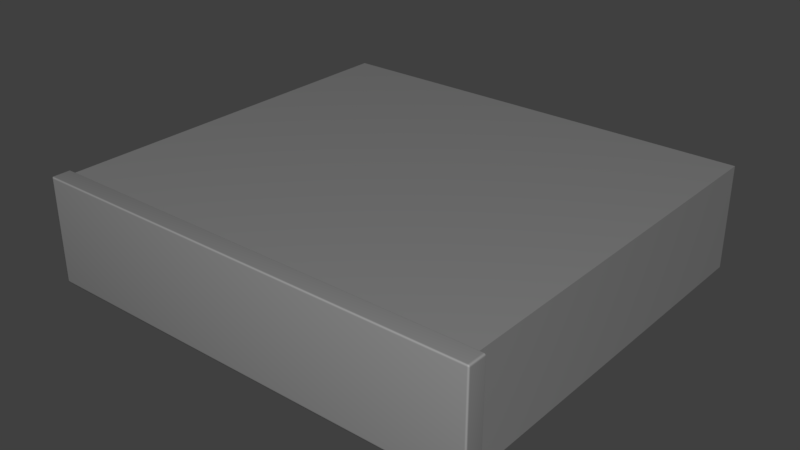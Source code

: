 # Source: Wolf_CW24.blend  (saved by Blender 2.78.0; exported with 4.5.12 LTS)
import bpy
from mathutils import Matrix  # noqa: F401  (used for matrix-valued properties, if any)

bpy.ops.wm.read_factory_settings(use_empty=True)
scene = bpy.context.scene
scene.name = 'Scene'

# ---- collections
col_collection_1 = bpy.data.collections.new('Collection 1'); scene.collection.children.link(col_collection_1)

# ---- materials (node trees are filled in below, after node groups)
mat_matte_chrome = bpy.data.materials.new('Matte Chrome')
mat_matte_chrome.alpha_threshold = 0.0
mat_matte_chrome.diffuse_color = (0.4575, 0.4575, 0.4575, 1.0)
mat_matte_chrome.roughness = 0.5
mat_matte_chrome.specular_intensity = 0.8
mat_matte_chrome.line_color = (0.0, 0.0, 0.0, 1.0)

# ---- material node trees
mat_matte_chrome.use_nodes = True; mat_matte_chrome.node_tree.nodes.clear()
_N = mat_matte_chrome.node_tree.nodes; _L = mat_matte_chrome.node_tree.links
n0 = _N.new('NodeFrame'); n0.name = 'Blender Internal'; n0.location = (-19, 987)
n0.label = 'Blender Internal'
n0.width = 433
n1 = _N.new('NodeFrame'); n1.name = 'Cycles'; n1.location = (-24, 485)
n1.label = 'Cycles'
n1.width = 762
n2 = _N.new('NodeUndefined'); n2.name = 'Output'; n2.location = (263, -88)
n3 = _N.new('NodeUndefined'); n3.name = 'Material'; n3.location = (30, -30)
n3.inputs[0].default_value = (0.4575, 0.4575, 0.4575, 1.0)
n3.inputs[1].default_value = (1.0, 1.0, 1.0, 1.0)
n3.inputs[2].default_value = 0.8
n3.inputs[3].default_value = (0.0, 0.0, 0.0)
n4 = _N.new('ShaderNodeOutputMaterial'); n4.name = 'Material Output'; n4.location = (612, -164)
n4.width = 120
n5 = _N.new('ShaderNodeMixShader'); n5.name = 'Mix Shader'; n5.location = (313, -196)
n5.width = 150
n6 = _N.new('ShaderNodeBsdfAnisotropic'); n6.name = 'Glossy BSDF'; n6.location = (30, -298)
n6.distribution = 'GGX'
n6.inputs[1].default_value = 0.1
n7 = _N.new('ShaderNodeBsdfDiffuse'); n7.name = 'Diffuse BSDF'; n7.location = (31, -162)
n7.inputs[0].default_value = (0.3931, 0.3931, 0.3931, 1.0)
n8 = _N.new('ShaderNodeLayerWeight'); n8.name = 'Layer Weight'; n8.location = (33, -30)
n8.width = 150
n2.parent = n0
n3.parent = n0
n4.parent = n1
n5.parent = n1
n6.parent = n1
n7.parent = n1
n8.parent = n1
_L.new(n7.outputs[0], n5.inputs[1])
_L.new(n5.outputs[0], n4.inputs[0])
_L.new(n6.outputs[0], n5.inputs[2])
_L.new(n8.outputs[1], n5.inputs[0])
_L.new(n3.outputs[0], n2.inputs[0])
_L.new(n3.outputs[1], n2.inputs[1])
n4.is_active_output = True

# ---- world
world_world = bpy.data.worlds.new('World'); scene.world = world_world
world_world.color = (0.05088, 0.05088, 0.05088)
world_world.use_sun_shadow = False
world_world.sun_shadow_jitter_overblur = 0.0
world_world.cycles.sampling_method = 'MANUAL'

# ---- meshes
me_new_assembly = bpy.data.meshes.new('New Assembly')
me_new_assembly.from_pydata([(0.0, 0.0, 0.0)], [], [])
me_new_assembly.use_remesh_preserve_volume = False
me_new_assembly.use_remesh_preserve_attributes = False
me_new_assembly.use_mirror_vertex_groups = False
me_new_assembly.update()
me_cage = bpy.data.meshes.new('CAGE')
me_cage.from_pydata([(0.0, 0.0, 0.0), (0.0, -0.5334, 0.0), (0.5969, -0.5334, 0.0), (0.5969, 0.0, 0.0), (0.0, 0.0, 0.1397), (0.0, -0.5334, 0.1397), (0.5969, -0.5334, 0.1397), (0.5969, 0.0, 0.1397)], [], [(0, 1, 2, 3), (4, 7, 6, 5), (0, 4, 5, 1), (1, 5, 6, 2), (2, 6, 7, 3), (4, 0, 3, 7)])
me_cage.use_remesh_preserve_volume = False
me_cage.use_remesh_preserve_attributes = False
me_cage.use_mirror_vertex_groups = False
me_cage.update()
me_box1579534 = bpy.data.meshes.new('Box1579534')
me_box1579534.from_pydata([(0.599, 37.64, 0.1674), (0.599, 37.64, 13.74), (57.14, 37.64, 13.74), (57.14, 37.64, 0.1674), (0.599, -0.1521, 0.1674), (57.14, -0.1521, 0.1674), (57.14, -0.1521, 13.74), (0.599, -0.1521, 13.74), (0.0453, 0.0447, 0.2373), (0.0453, 0.0447, 13.67), (57.69, 0.0447, 13.67), (57.69, 0.0447, 0.2373), (0.0453, -1.759, 0.2373), (57.69, -1.759, 0.2373), (57.69, -1.759, 13.67), (0.0453, -1.759, 13.67), (0.0453, -0.0524, -0.0296), (57.69, -0.0524, -0.0296), (57.69, -1.662, -0.0296), (0.0453, -1.662, -0.0296), (57.96, -0.0524, 0.2373), (57.96, -0.0524, 13.67), (57.96, -1.662, 13.67), (57.96, -1.662, 0.2373), (57.69, -0.0524, 13.94), (0.0453, -0.0524, 13.94), (0.0453, -1.662, 13.94), (57.69, -1.662, 13.94), (-0.2216, -0.0524, 13.67), (-0.2216, -0.0524, 0.2373), (-0.2216, -1.662, 0.2373), (-0.2216, -1.662, 13.67), (0.0204, -0.0236, -0.0222), (0.0453, -0.0227, -0.0222), (57.72, 0.042, 0.158), (57.69, 0.042, 0.1557), (-0.2141, -0.0236, 13.7), (-0.2141, -0.0227, 13.67), (57.77, 0.042, 13.7), (57.77, 0.042, 13.67), (-0.0339, -1.671, -0.0222), (-0.0362, -1.662, -0.0222), (57.95, -1.671, 0.158), (57.95, -1.662, 0.1557), (-0.2141, -1.671, 13.75), (-0.2141, -1.662, 13.76), (57.77, -1.671, 13.93), (57.77, -1.662, 13.93), (-0.0362, 0.042, 13.67), (-0.0362, 0.042, 0.2373), (57.69, 0.042, 13.76), (0.0453, 0.042, 13.76), (57.77, 0.042, 0.2373), (0.0453, 0.042, 0.1557), (57.69, -1.757, 0.1557), (0.0453, -1.757, 0.1557), (57.77, -1.757, 13.67), (57.77, -1.757, 0.2373), (0.0453, -1.757, 13.76), (57.69, -1.757, 13.76), (-0.0362, -1.757, 0.2373), (-0.0362, -1.757, 13.67), (57.77, -1.662, -0.0222), (57.77, -0.0524, -0.0222), (-0.0362, -0.0524, -0.0222), (57.95, -1.662, 13.76), (57.95, -0.0524, 13.76), (-0.0362, -1.662, 13.93), (-0.0362, -0.0524, 13.93), (-0.0339, -0.0433, -0.0222), (-0.0988, -0.0359, 0.0), (-0.1029, -0.0524, 0.0), (-0.1493, -0.0302, 0.0371), (-0.1548, -0.0524, 0.0371), (-0.1853, -0.026, 0.089), (-0.1919, -0.0524, 0.089), (-0.2069, -0.0236, 0.1557), (-0.2141, -0.0524, 0.1557), (-0.2141, -0.0227, 0.2373), (-0.0271, -0.0359, -0.0222), (-0.0865, -0.0224, 0.0), (-0.1326, -0.012, 0.0371), (-0.1655, -0.004501, 0.089), (-0.1853, 0.0, 0.1557), (-0.1919, 0.001499, 0.2373), (-0.0158, -0.0302, -0.0222), (-0.0659, -0.012, 0.0), (-0.1048, 0.002201, 0.0371), (-0.1326, 0.0123, 0.089), (-0.1493, 0.0184, 0.1557), (-0.1548, 0.0204, 0.2373), (0.0, -0.026, -0.0222), (-0.037, -0.004501, 0.0), (-0.0659, 0.0123, 0.0371), (-0.0865, 0.0243, 0.089), (-0.0988, 0.0315, 0.1557), (-0.1029, 0.0339, 0.2373), (0.0, 0.0, 0.0), (-0.0158, 0.0184, 0.0371), (-0.0271, 0.0315, 0.089), (-0.0339, 0.0394, 0.1557), (0.0453, 0.001499, 0.0), (0.0453, 0.0204, 0.0371), (0.0453, 0.0339, 0.089), (57.77, 0.042, 0.2124), (57.84, 0.0339, 0.192), (57.84, 0.0339, 0.2373), (57.89, 0.0204, 0.1761), (57.89, 0.0204, 0.2373), (57.92, 0.001499, 0.1648), (57.93, 0.001499, 0.2373), (57.94, -0.0227, 0.158), (57.95, -0.0227, 0.2373), (57.95, -0.0524, 0.1557), (57.76, 0.042, 0.192), (57.82, 0.0339, 0.1549), (57.87, 0.0204, 0.1261), (57.9, 0.001499, 0.1055), (57.92, -0.0227, 0.0931), (57.93, -0.0524, 0.089), (57.75, 0.042, 0.1761), (57.8, 0.0339, 0.1261), (57.84, 0.0204, 0.0871), (57.87, 0.001499, 0.0593), (57.89, -0.0227, 0.0427), (57.89, -0.0524, 0.0371), (57.74, 0.042, 0.1648), (57.77, 0.0339, 0.1055), (57.8, 0.0204, 0.0593), (57.82, 0.001499, 0.0264), (57.84, -0.0227, 0.0066), (57.84, -0.0524, 0.0), (57.74, 0.0339, 0.0931), (57.75, 0.0204, 0.0427), (57.76, 0.001499, 0.0066), (57.77, -0.0227, -0.015), (57.69, 0.0339, 0.089), (57.69, 0.0204, 0.0371), (57.69, 0.001499, 0.0), (57.69, -0.0227, -0.0222), (-0.2141, -0.0524, 13.76), (-0.2141, -0.0433, 13.75), (-0.1919, -0.0359, 13.82), (-0.1919, -0.0524, 13.82), (-0.1548, -0.0302, 13.87), (-0.1548, -0.0524, 13.87), (-0.1029, -0.026, 13.9), (-0.1029, -0.0524, 13.91), (-0.0362, -0.0236, 13.93), (0.0453, -0.0227, 13.93), (-0.2141, -0.0359, 13.75), (-0.1919, -0.0224, 13.81), (-0.1548, -0.012, 13.85), (-0.1029, -0.004501, 13.88), (-0.0362, 0.0, 13.9), (0.0453, 0.001499, 13.91), (-0.2141, -0.0302, 13.73), (-0.1919, -0.012, 13.78), (-0.1548, 0.002197, 13.82), (-0.1029, 0.0123, 13.85), (-0.0362, 0.0184, 13.87), (0.0453, 0.0204, 13.87), (-0.2141, -0.026, 13.72), (-0.1919, -0.004501, 13.76), (-0.1548, 0.0123, 13.78), (-0.1029, 0.0243, 13.81), (-0.0362, 0.0315, 13.82), (0.0453, 0.0339, 13.82), (-0.1919, 0.0, 13.72), (-0.1548, 0.0184, 13.73), (-0.1029, 0.0315, 13.75), (-0.0362, 0.0394, 13.75), (-0.1919, 0.001499, 13.67), (-0.1548, 0.0204, 13.67), (-0.1029, 0.0339, 13.67), (57.72, 0.042, 13.75), (57.74, 0.0339, 13.82), (57.69, 0.0339, 13.82), (57.75, 0.0204, 13.87), (57.69, 0.0204, 13.87), (57.76, 0.001499, 13.9), (57.69, 0.001499, 13.91), (57.77, -0.0227, 13.93), (57.69, -0.0227, 13.93), (57.77, -0.0524, 13.93), (57.74, 0.042, 13.75), (57.77, 0.0339, 13.81), (57.8, 0.0204, 13.85), (57.82, 0.001499, 13.88), (57.84, -0.0227, 13.9), (57.84, -0.0524, 13.91), (57.75, 0.042, 13.73), (57.8, 0.0339, 13.78), (57.84, 0.0204, 13.82), (57.87, 0.001499, 13.85), (57.89, -0.0227, 13.87), (57.89, -0.0524, 13.87), (57.76, 0.042, 13.72), (57.82, 0.0339, 13.76), (57.87, 0.0204, 13.78), (57.9, 0.001499, 13.81), (57.92, -0.0227, 13.82), (57.93, -0.0524, 13.82), (57.84, 0.0339, 13.72), (57.89, 0.0204, 13.73), (57.92, 0.001499, 13.75), (57.94, -0.0227, 13.75), (57.84, 0.0339, 13.67), (57.89, 0.0204, 13.67), (57.93, 0.001499, 13.67), (57.95, -0.0227, 13.67), (0.0453, -1.692, -0.0222), (0.0204, -1.691, -0.0222), (0.0, -1.715, -2.682e-07), (0.0453, -1.716, -2.682e-07), (-0.0158, -1.733, 0.0371), (0.0453, -1.735, 0.0371), (-0.0271, -1.746, 0.089), (0.0453, -1.748, 0.089), (-0.0339, -1.754, 0.1557), (0.0, -1.688, -0.0222), (-0.037, -1.71, -2.682e-07), (-0.0659, -1.727, 0.0371), (-0.0865, -1.739, 0.089), (-0.0988, -1.746, 0.1557), (-0.1029, -1.748, 0.2373), (-0.0158, -1.684, -0.0222), (-0.0659, -1.702, -2.682e-07), (-0.1048, -1.717, 0.0371), (-0.1326, -1.727, 0.089), (-0.1493, -1.733, 0.1557), (-0.1548, -1.735, 0.2373), (-0.0271, -1.678, -0.0222), (-0.0865, -1.692, -2.682e-07), (-0.1326, -1.702, 0.0371), (-0.1655, -1.71, 0.089), (-0.1853, -1.715, 0.1557), (-0.1919, -1.716, 0.2373), (-0.0988, -1.678, -2.682e-07), (-0.1493, -1.684, 0.0371), (-0.1853, -1.688, 0.089), (-0.2069, -1.691, 0.1557), (-0.2141, -1.692, 0.2373), (-0.1029, -1.662, -2.682e-07), (-0.1548, -1.662, 0.0371), (-0.1919, -1.662, 0.089), (-0.2141, -1.662, 0.1557), (57.95, -1.692, 0.2373), (57.95, -1.691, 0.2124), (57.93, -1.715, 0.192), (57.93, -1.716, 0.2373), (57.89, -1.733, 0.1761), (57.89, -1.735, 0.2373), (57.84, -1.746, 0.1648), (57.84, -1.748, 0.2373), (57.77, -1.754, 0.158), (57.95, -1.688, 0.192), (57.93, -1.71, 0.1549), (57.89, -1.727, 0.1261), (57.84, -1.739, 0.1055), (57.77, -1.746, 0.0931), (57.69, -1.748, 0.089), (57.95, -1.684, 0.1761), (57.93, -1.702, 0.1261), (57.89, -1.717, 0.0871), (57.84, -1.727, 0.0593), (57.77, -1.733, 0.0427), (57.69, -1.735, 0.0371), (57.95, -1.678, 0.1648), (57.93, -1.692, 0.1055), (57.89, -1.702, 0.0593), (57.84, -1.71, 0.0264), (57.77, -1.715, 0.0066), (57.69, -1.716, -2.682e-07), (57.93, -1.678, 0.0931), (57.89, -1.684, 0.0427), (57.84, -1.688, 0.0066), (57.77, -1.691, -0.015), (57.69, -1.692, -0.0222), (57.93, -1.662, 0.089), (57.89, -1.662, 0.0371), (57.84, -1.662, -2.682e-07), (-0.2141, -1.692, 13.67), (-0.2141, -1.691, 13.7), (-0.1919, -1.715, 13.72), (-0.1919, -1.716, 13.67), (-0.1548, -1.733, 13.73), (-0.1548, -1.735, 13.67), (-0.1029, -1.746, 13.75), (-0.1029, -1.748, 13.67), (-0.0362, -1.754, 13.75), (-0.2141, -1.688, 13.72), (-0.1919, -1.71, 13.76), (-0.1548, -1.727, 13.78), (-0.1029, -1.739, 13.81), (-0.0362, -1.746, 13.82), (0.0453, -1.748, 13.82), (-0.2141, -1.684, 13.73), (-0.1919, -1.702, 13.78), (-0.1548, -1.717, 13.82), (-0.1029, -1.727, 13.85), (-0.0362, -1.733, 13.87), (0.0453, -1.735, 13.87), (-0.2141, -1.679, 13.75), (-0.1919, -1.692, 13.81), (-0.1548, -1.702, 13.85), (-0.1029, -1.71, 13.88), (-0.0362, -1.715, 13.9), (0.0453, -1.716, 13.91), (-0.1919, -1.679, 13.82), (-0.1548, -1.684, 13.87), (-0.1029, -1.688, 13.9), (-0.0362, -1.691, 13.93), (0.0453, -1.692, 13.93), (-0.1919, -1.662, 13.82), (-0.1548, -1.662, 13.87), (-0.1029, -1.662, 13.91), (57.69, -1.692, 13.93), (57.72, -1.691, 13.93), (57.74, -1.715, 13.91), (57.69, -1.716, 13.91), (57.75, -1.733, 13.87), (57.69, -1.735, 13.87), (57.76, -1.746, 13.82), (57.69, -1.748, 13.82), (57.77, -1.754, 13.76), (57.74, -1.688, 13.93), (57.77, -1.71, 13.91), (57.8, -1.727, 13.87), (57.82, -1.739, 13.82), (57.84, -1.746, 13.76), (57.84, -1.748, 13.67), (57.75, -1.684, 13.93), (57.8, -1.702, 13.91), (57.84, -1.717, 13.87), (57.87, -1.727, 13.82), (57.89, -1.733, 13.76), (57.89, -1.735, 13.67), (57.76, -1.679, 13.93), (57.82, -1.692, 13.91), (57.87, -1.702, 13.87), (57.9, -1.71, 13.82), (57.92, -1.715, 13.76), (57.93, -1.716, 13.67), (57.84, -1.679, 13.91), (57.89, -1.684, 13.87), (57.92, -1.688, 13.82), (57.94, -1.691, 13.76), (57.95, -1.692, 13.67), (57.84, -1.662, 13.91), (57.89, -1.662, 13.87), (57.93, -1.662, 13.82)], [], [(0, 1, 2, 3), (4, 5, 6, 7), (0, 3, 5, 4), (3, 2, 6, 5), (2, 1, 7, 6), (1, 0, 4, 7), (8, 9, 10, 11), (12, 13, 14, 15), (16, 17, 18, 19), (20, 21, 22, 23), (24, 25, 26, 27), (28, 29, 30, 31), (16, 32, 33), (11, 34, 35), (28, 36, 37), (10, 38, 39), (19, 40, 41), (23, 42, 43), (31, 44, 45), (27, 46, 47), (48, 9, 8, 49), (50, 10, 9, 51), (52, 11, 10, 39), (53, 8, 11, 35), (54, 13, 12, 55), (56, 14, 13, 57), (58, 15, 14, 59), (60, 12, 15, 61), (62, 18, 17, 63), (64, 16, 19, 41), (65, 22, 21, 66), (67, 26, 25, 68), (16, 64, 69), (70, 69, 64, 71), (72, 70, 71, 73), (74, 72, 73, 75), (76, 74, 75, 77), (78, 76, 77, 29), (16, 69, 79), (80, 79, 69, 70), (81, 80, 70, 72), (82, 81, 72, 74), (83, 82, 74, 76), (84, 83, 76, 78), (16, 79, 85), (86, 85, 79, 80), (87, 86, 80, 81), (88, 87, 81, 82), (89, 88, 82, 83), (90, 89, 83, 84), (16, 85, 91), (92, 91, 85, 86), (93, 92, 86, 87), (94, 93, 87, 88), (95, 94, 88, 89), (96, 95, 89, 90), (16, 91, 32), (97, 32, 91, 92), (98, 97, 92, 93), (99, 98, 93, 94), (100, 99, 94, 95), (49, 100, 95, 96), (101, 33, 32, 97), (102, 101, 97, 98), (103, 102, 98, 99), (53, 103, 99, 100), (8, 53, 100, 49), (11, 52, 104), (105, 104, 52, 106), (107, 105, 106, 108), (109, 107, 108, 110), (111, 109, 110, 112), (113, 111, 112, 20), (11, 104, 114), (115, 114, 104, 105), (116, 115, 105, 107), (117, 116, 107, 109), (118, 117, 109, 111), (119, 118, 111, 113), (11, 114, 120), (121, 120, 114, 115), (122, 121, 115, 116), (123, 122, 116, 117), (124, 123, 117, 118), (125, 124, 118, 119), (11, 120, 126), (127, 126, 120, 121), (128, 127, 121, 122), (129, 128, 122, 123), (130, 129, 123, 124), (131, 130, 124, 125), (11, 126, 34), (132, 34, 126, 127), (133, 132, 127, 128), (134, 133, 128, 129), (135, 134, 129, 130), (63, 135, 130, 131), (136, 35, 34, 132), (137, 136, 132, 133), (138, 137, 133, 134), (139, 138, 134, 135), (17, 139, 135, 63), (28, 140, 141), (142, 141, 140, 143), (144, 142, 143, 145), (146, 144, 145, 147), (148, 146, 147, 68), (149, 148, 68, 25), (28, 141, 150), (151, 150, 141, 142), (152, 151, 142, 144), (153, 152, 144, 146), (154, 153, 146, 148), (155, 154, 148, 149), (28, 150, 156), (157, 156, 150, 151), (158, 157, 151, 152), (159, 158, 152, 153), (160, 159, 153, 154), (161, 160, 154, 155), (28, 156, 162), (163, 162, 156, 157), (164, 163, 157, 158), (165, 164, 158, 159), (166, 165, 159, 160), (167, 166, 160, 161), (28, 162, 36), (168, 36, 162, 163), (169, 168, 163, 164), (170, 169, 164, 165), (171, 170, 165, 166), (51, 171, 166, 167), (172, 37, 36, 168), (173, 172, 168, 169), (174, 173, 169, 170), (48, 174, 170, 171), (9, 48, 171, 51), (10, 50, 175), (176, 175, 50, 177), (178, 176, 177, 179), (180, 178, 179, 181), (182, 180, 181, 183), (184, 182, 183, 24), (10, 175, 185), (186, 185, 175, 176), (187, 186, 176, 178), (188, 187, 178, 180), (189, 188, 180, 182), (190, 189, 182, 184), (10, 185, 191), (192, 191, 185, 186), (193, 192, 186, 187), (194, 193, 187, 188), (195, 194, 188, 189), (196, 195, 189, 190), (10, 191, 197), (198, 197, 191, 192), (199, 198, 192, 193), (200, 199, 193, 194), (201, 200, 194, 195), (202, 201, 195, 196), (10, 197, 38), (203, 38, 197, 198), (204, 203, 198, 199), (205, 204, 199, 200), (206, 205, 200, 201), (66, 206, 201, 202), (207, 39, 38, 203), (208, 207, 203, 204), (209, 208, 204, 205), (210, 209, 205, 206), (21, 210, 206, 66), (19, 211, 212), (213, 212, 211, 214), (215, 213, 214, 216), (217, 215, 216, 218), (219, 217, 218, 55), (60, 219, 55, 12), (19, 212, 220), (221, 220, 212, 213), (222, 221, 213, 215), (223, 222, 215, 217), (224, 223, 217, 219), (225, 224, 219, 60), (19, 220, 226), (227, 226, 220, 221), (228, 227, 221, 222), (229, 228, 222, 223), (230, 229, 223, 224), (231, 230, 224, 225), (19, 226, 232), (233, 232, 226, 227), (234, 233, 227, 228), (235, 234, 228, 229), (236, 235, 229, 230), (237, 236, 230, 231), (19, 232, 40), (238, 40, 232, 233), (239, 238, 233, 234), (240, 239, 234, 235), (241, 240, 235, 236), (242, 241, 236, 237), (243, 41, 40, 238), (244, 243, 238, 239), (245, 244, 239, 240), (246, 245, 240, 241), (30, 246, 241, 242), (23, 247, 248), (249, 248, 247, 250), (251, 249, 250, 252), (253, 251, 252, 254), (255, 253, 254, 57), (54, 255, 57, 13), (23, 248, 256), (257, 256, 248, 249), (258, 257, 249, 251), (259, 258, 251, 253), (260, 259, 253, 255), (261, 260, 255, 54), (23, 256, 262), (263, 262, 256, 257), (264, 263, 257, 258), (265, 264, 258, 259), (266, 265, 259, 260), (267, 266, 260, 261), (23, 262, 268), (269, 268, 262, 263), (270, 269, 263, 264), (271, 270, 264, 265), (272, 271, 265, 266), (273, 272, 266, 267), (23, 268, 42), (274, 42, 268, 269), (275, 274, 269, 270), (276, 275, 270, 271), (277, 276, 271, 272), (278, 277, 272, 273), (279, 43, 42, 274), (280, 279, 274, 275), (281, 280, 275, 276), (62, 281, 276, 277), (18, 62, 277, 278), (31, 282, 283), (284, 283, 282, 285), (286, 284, 285, 287), (288, 286, 287, 289), (290, 288, 289, 61), (58, 290, 61, 15), (31, 283, 291), (292, 291, 283, 284), (293, 292, 284, 286), (294, 293, 286, 288), (295, 294, 288, 290), (296, 295, 290, 58), (31, 291, 297), (298, 297, 291, 292), (299, 298, 292, 293), (300, 299, 293, 294), (301, 300, 294, 295), (302, 301, 295, 296), (31, 297, 303), (304, 303, 297, 298), (305, 304, 298, 299), (306, 305, 299, 300), (307, 306, 300, 301), (308, 307, 301, 302), (31, 303, 44), (309, 44, 303, 304), (310, 309, 304, 305), (311, 310, 305, 306), (312, 311, 306, 307), (313, 312, 307, 308), (314, 45, 44, 309), (315, 314, 309, 310), (316, 315, 310, 311), (67, 316, 311, 312), (26, 67, 312, 313), (27, 317, 318), (319, 318, 317, 320), (321, 319, 320, 322), (323, 321, 322, 324), (325, 323, 324, 59), (56, 325, 59, 14), (27, 318, 326), (327, 326, 318, 319), (328, 327, 319, 321), (329, 328, 321, 323), (330, 329, 323, 325), (331, 330, 325, 56), (27, 326, 332), (333, 332, 326, 327), (334, 333, 327, 328), (335, 334, 328, 329), (336, 335, 329, 330), (337, 336, 330, 331), (27, 332, 338), (339, 338, 332, 333), (340, 339, 333, 334), (341, 340, 334, 335), (342, 341, 335, 336), (343, 342, 336, 337), (27, 338, 46), (344, 46, 338, 339), (345, 344, 339, 340), (346, 345, 340, 341), (347, 346, 341, 342), (348, 347, 342, 343), (349, 47, 46, 344), (350, 349, 344, 345), (351, 350, 345, 346), (65, 351, 346, 347), (22, 65, 347, 348), (174, 48, 49, 96), (173, 174, 96, 90), (172, 173, 90, 84), (37, 172, 84, 78), (28, 37, 78, 29), (177, 50, 51, 167), (179, 177, 167, 161), (181, 179, 161, 155), (183, 181, 155, 149), (24, 183, 149, 25), (106, 52, 39, 207), (108, 106, 207, 208), (110, 108, 208, 209), (112, 110, 209, 210), (20, 112, 210, 21), (103, 53, 35, 136), (102, 103, 136, 137), (101, 102, 137, 138), (33, 101, 138, 139), (16, 33, 139, 17), (261, 54, 55, 218), (267, 261, 218, 216), (273, 267, 216, 214), (278, 273, 214, 211), (18, 278, 211, 19), (331, 56, 57, 254), (337, 331, 254, 252), (343, 337, 252, 250), (348, 343, 250, 247), (22, 348, 247, 23), (296, 58, 59, 324), (302, 296, 324, 322), (308, 302, 322, 320), (313, 308, 320, 317), (26, 313, 317, 27), (225, 60, 61, 289), (231, 225, 289, 287), (237, 231, 287, 285), (242, 237, 285, 282), (30, 242, 282, 31), (281, 62, 63, 131), (280, 281, 131, 125), (279, 280, 125, 119), (43, 279, 119, 113), (23, 43, 113, 20), (71, 64, 41, 243), (73, 71, 243, 244), (75, 73, 244, 245), (77, 75, 245, 246), (29, 77, 246, 30), (351, 65, 66, 202), (350, 351, 202, 196), (349, 350, 196, 190), (47, 349, 190, 184), (27, 47, 184, 24), (316, 67, 68, 147), (315, 316, 147, 145), (314, 315, 145, 143), (45, 314, 143, 140), (31, 45, 140, 28)])
me_box1579534.polygons.foreach_set('use_smooth', [True] * 372)
_k = set([(0, 1), (0, 3), (0, 4), (1, 2), (1, 7), (2, 3), (2, 6), (3, 5), (4, 5), (4, 7), (5, 6), (6, 7)])
me_box1579534.attributes.new('sharp_edge', 'BOOLEAN', 'EDGE').data.foreach_set('value', [ (min(e.vertices), max(e.vertices)) in _k for e in me_box1579534.edges])
_uv = me_box1579534.uv_layers.new(name='UVMap')
_uv.uv.foreach_set('vector', [1.0, 0.0, 1.0, 1.0, 0.0, 1.0, 0.0, 0.0, 0.0, 0.0, 1.0, 0.0, 1.0, 1.0, 0.0, 1.0, 0.0, 0.0, 1.0, 0.0, 1.0, 1.0, 0.0, 1.0, 0.0, 0.0, 1.0, 0.0, 1.0, 1.0, 0.0, 1.0, 0.0, 0.0, 1.0, 0.0, 1.0, 1.0, 0.0, 1.0, 0.0, 0.0, 1.0, 0.0, 1.0, 1.0, 0.0, 1.0, 0.9954, 0.0191, 0.9954, 0.9809, 0.0046, 0.9809, 0.0046, 0.0191, 0.0046, 0.0191, 0.9954, 0.0191, 0.9954, 0.9809, 0.0046, 0.9809, 0.0046, 0.0538, 0.9954, 0.0538, 0.9954, 0.9462, 0.0046, 0.9462, 0.0191, 0.0538, 0.9809, 0.0538, 0.9809, 0.9462, 0.0191, 0.9462, 0.0046, 0.0538, 0.9954, 0.0538, 0.9954, 0.9462, 0.0046, 0.9462, 0.0191, 0.0538, 0.9809, 0.0538, 0.9809, 0.9462, 0.0191, 0.9462, 0.0046, 0.0538, 0.0, 0.0, 0.0, 0.0, 0.0046, 0.0191, 0.0, 0.0, 0.0, 0.0, 0.0191, 0.0538, 0.0, 0.0, 0.0, 0.0, 0.0046, 0.9809, 0.0, 1.0, 0.0, 1.0, 0.0046, 0.9462, 0.0, 1.0, 0.0, 1.0, 0.0191, 0.9462, 0.0, 1.0, 0.0, 1.0, 0.0191, 0.9462, 0.0, 1.0, 0.0, 1.0, 0.0046, 0.9462, 0.0, 1.0, 0.0, 1.0, 0.0191, 0.008, 0.0191, -0.0012, 0.9809, -0.0012, 0.9809, 0.008, 0.0046, 0.0208, 0.0046, 0.0142, 0.9954, 0.0142, 0.9954, 0.0208, 0.0191, 0.008, 0.0191, -0.0012, 0.9809, -0.0012, 0.9809, 0.008, 0.0046, 0.0208, 0.0046, 0.0142, 0.9954, 0.0142, 0.9954, 0.0208, 0.9954, 0.9792, 0.9954, 0.9858, 0.0046, 0.9858, 0.0046, 0.9792, 0.9809, 0.992, 0.9809, 1.001, 0.0191, 1.001, 0.0191, 0.992, 0.9954, 0.9792, 0.9954, 0.9858, 0.0046, 0.9858, 0.0046, 0.9792, 0.9809, 0.992, 0.9809, 1.001, 0.0191, 1.001, 0.0191, 0.992, 0.0825, 0.9462, 0.0952, 0.9462, 0.0952, 0.0538, 0.0825, 0.0538, 0.9175, 0.0538, 0.9048, 0.0538, 0.9048, 0.9462, 0.9175, 0.9462, 0.068, 0.9462, 0.0807, 0.9462, 0.0807, 0.0538, 0.068, 0.0538, 0.0825, 0.9462, 0.0952, 0.9462, 0.0952, 0.0538, 0.0825, 0.0538, 0.0046, 0.0538, 0.0028, 0.0397, 0.0, 0.0, 0.0, 0.0, 0.0, 0.0, 0.0028, 0.0397, 0.0004, 0.0334, 0.0, 0.0, 0.0, 0.0, 0.0004, 0.0334, -0.0025, 0.0347, 0.0, 0.0, 0.0, 0.0, -0.0025, 0.0347, -0.006, 0.0437, 0.0, 0.0, 0.0, 0.0, -0.006, 0.0437, -0.01, 0.0605, -0.011, 0.0592, 0.0, 0.0, -0.01, 0.0605, -0.0146, 0.0849, 0.0046, 0.0538, 0.0, 0.0, 0.0, 0.0, 0.0, 0.0, 0.0, 0.0, 0.0, 0.0, 0.0, 0.0, 0.0, 0.0, 0.0, 0.0, 0.0, 0.0, 0.0, 0.0, 0.0, 0.0, 0.0, 0.0, 0.0, 0.0, 0.0, 0.0, 0.0, 0.0, 0.0, 0.0, 0.0, 0.0, 0.0, 0.0, -0.0097, 0.0386, 0.0, 0.0, 0.0, 0.0, -0.011, 0.0592, 0.0046, 0.0538, 0.0, 0.0, 0.0, 0.0, 0.0, 0.0, 0.0, 0.0, 0.0, 0.0, 0.0, 0.0, 0.0, 0.0, 0.0, 0.0, 0.0, 0.0, 0.0, 0.0, 0.0, 0.0, 0.0, 0.0, 0.0, 0.0, 0.0, 0.0, 0.0, 0.0, 0.0, 0.0, 0.0, 0.0, 0.0, 0.0, -0.0108, 0.0232, 0.0, 0.0, 0.0, 0.0, -0.0097, 0.0386, 0.0046, 0.0538, 0.0, 0.0, 0.0, 0.0, 0.0, 0.0, 0.0, 0.0, 0.0, 0.0, 0.0, 0.0, 0.0, 0.0, 0.0, 0.0, 0.0, 0.0, 0.0, 0.0, 0.0, 0.0, 0.0, 0.0, 0.0, 0.0, 0.0, 0.0, 0.0, 0.0, 0.0, 0.0, 0.0, 0.0, 0.0, 0.0, -0.0143, 0.013, 0.0, 0.0, 0.0, 0.0, -0.0108, 0.0232, 0.0046, 0.0538, 0.0, 0.0, 0.0, 0.0, 0.0, 0.0, 0.0, 0.0, 0.0, 0.0, 0.0, 0.0, 0.0, 0.0, 0.0, 0.0, 0.0, 0.0, 0.0, 0.0, 0.0, 0.0, 0.0, 0.0, 0.0, 0.0, 0.0, 0.0, 0.0, 0.0, 0.0, 0.0, 0.0, 0.0, 0.0, 0.0, -0.0202, 0.008, 0.0, 0.0, 0.0, 0.0, -0.0143, 0.013, 0.0, 0.0, 0.0, 0.0, 0.0, 0.0, 0.0, 0.0, 0.0, 0.0, 0.0, 0.0, 0.0, 0.0, 0.0, 0.0, 0.0, 0.0, 0.0, 0.0, 0.0, 0.0, 0.0, 0.0, 0.0, 0.0, 0.0, 0.0, 0.0, 0.0, 0.0, 0.0, -0.0285, 0.0081, 0.0, 0.0, 0.0, 0.0, -0.0202, 0.008, 0.0046, 0.0191, 0.0011, 0.0153, 0.0, 0.0, 0.0, 0.0, 0.0, 0.0, 0.0011, 0.0153, -0.0064, 0.0165, 0.0, 0.0, 0.0, 0.0, -0.0064, 0.0165, -0.0178, 0.0228, 0.0, 0.0, 0.0, 0.0, -0.0178, 0.0228, -0.0331, 0.0342, 0.0, 0.0, 0.0, 0.0, -0.0331, 0.0342, -0.0524, 0.0506, -0.0546, 0.0511, 0.0, 0.0, -0.0524, 0.0506, -0.0756, 0.0721, 0.0046, 0.0191, 0.0, 0.0, 0.0, 0.0, 0.0, 0.0, 0.0, 0.0, 0.0, 0.0, 0.0, 0.0, 0.0, 0.0, 0.0, 0.0, 0.0, 0.0, 0.0, 0.0, 0.0, 0.0, 0.0, 0.0, 0.0, 0.0, 0.0, 0.0, 0.0, 0.0, 0.0, 0.0, 0.0, 0.0, 0.0, 0.0, -0.042, 0.036, 0.0, 0.0, 0.0, 0.0, -0.0546, 0.0511, 0.0046, 0.0191, 0.0, 0.0, 0.0, 0.0, 0.0, 0.0, 0.0, 0.0, 0.0, 0.0, 0.0, 0.0, 0.0, 0.0, 0.0, 0.0, 0.0, 0.0, 0.0, 0.0, 0.0, 0.0, 0.0, 0.0, 0.0, 0.0, 0.0, 0.0, 0.0, 0.0, 0.0, 0.0, 0.0, 0.0, 0.0, 0.0, -0.0378, 0.0269, 0.0, 0.0, 0.0, 0.0, -0.042, 0.036, 0.0046, 0.0191, 0.0, 0.0, 0.0, 0.0, 0.0, 0.0, 0.0, 0.0, 0.0, 0.0, 0.0, 0.0, 0.0, 0.0, 0.0, 0.0, 0.0, 0.0, 0.0, 0.0, 0.0, 0.0, 0.0, 0.0, 0.0, 0.0, 0.0, 0.0, 0.0, 0.0, 0.0, 0.0, 0.0, 0.0, 0.0, 0.0, -0.042, 0.0238, 0.0, 0.0, 0.0, 0.0, -0.0378, 0.0269, 0.0046, 0.0191, 0.0, 0.0, 0.0, 0.0, 0.0, 0.0, 0.0, 0.0, 0.0, 0.0, 0.0, 0.0, 0.0, 0.0, 0.0, 0.0, 0.0, 0.0, 0.0, 0.0, 0.0, 0.0, 0.0, 0.0, 0.0, 0.0, 0.0, 0.0, 0.0, 0.0, 0.0, 0.0, 0.0, 0.0, 0.0, 0.0, -0.0546, 0.0267, 0.0, 0.0, 0.0, 0.0, -0.042, 0.0238, 0.0, 0.0, 0.0, 0.0, 0.0, 0.0, 0.0, 0.0, 0.0, 0.0, 0.0, 0.0, 0.0, 0.0, 0.0, 0.0, 0.0, 0.0, 0.0, 0.0, 0.0, 0.0, 0.0, 0.0, 0.0, 0.0, 0.0, 0.0, 0.0, 0.0, 0.0, 0.0, -0.0756, 0.0356, 0.0, 0.0, 0.0, 0.0, -0.0546, 0.0267, 0.0191, 0.0538, 0.0133, 0.0397, 0.0, 0.0, 0.0, 0.0, 0.0, 0.0, 0.0133, 0.0397, 0.0085, 0.0334, 0.0, 0.0, 0.0, 0.0, 0.0085, 0.0334, 0.0047, 0.0347, 0.0, 0.0, 0.0, 0.0, 0.0047, 0.0347, 0.0021, 0.0437, 0.0, 0.0, 0.0, 0.0, 0.0021, 0.0437, 0.0004, 0.0605, -0.0007, 0.0592, 0.0, 0.0, 0.0004, 0.0605, -0.0001, 0.0849, 0.0191, 0.0538, 0.0, 0.0, 0.0, 0.0, 0.0, 0.0, 0.0, 0.0, 0.0, 0.0, 0.0, 0.0, 0.0, 0.0, 0.0, 0.0, 0.0, 0.0, 0.0, 0.0, 0.0, 0.0, 0.0, 0.0, 0.0, 0.0, 0.0, 0.0, 0.0, 0.0, 0.0, 0.0, 0.0, 0.0, 0.0, 0.0, -0.0027, 0.0386, 0.0, 0.0, 0.0, 0.0, -0.0007, 0.0592, 0.0191, 0.0538, 0.0, 0.0, 0.0, 0.0, 0.0, 0.0, 0.0, 0.0, 0.0, 0.0, 0.0, 0.0, 0.0, 0.0, 0.0, 0.0, 0.0, 0.0, 0.0, 0.0, 0.0, 0.0, 0.0, 0.0, 0.0, 0.0, 0.0, 0.0, 0.0, 0.0, 0.0, 0.0, 0.0, 0.0, 0.0, 0.0, -0.0059, 0.0232, 0.0, 0.0, 0.0, 0.0, -0.0027, 0.0386, 0.0191, 0.0538, 0.0, 0.0, 0.0, 0.0, 0.0, 0.0, 0.0, 0.0, 0.0, 0.0, 0.0, 0.0, 0.0, 0.0, 0.0, 0.0, 0.0, 0.0, 0.0, 0.0, 0.0, 0.0, 0.0, 0.0, 0.0, 0.0, 0.0, 0.0, 0.0, 0.0, 0.0, 0.0, 0.0, 0.0, 0.0, 0.0, -0.0104, 0.013, 0.0, 0.0, 0.0, 0.0, -0.0059, 0.0232, 0.0191, 0.0538, 0.0, 0.0, 0.0, 0.0, 0.0, 0.0, 0.0, 0.0, 0.0, 0.0, 0.0, 0.0, 0.0, 0.0, 0.0, 0.0, 0.0, 0.0, 0.0, 0.0, 0.0, 0.0, 0.0, 0.0, 0.0, 0.0, 0.0, 0.0, 0.0, 0.0, 0.0, 0.0, 0.0, 0.0, 0.0, 0.0, -0.0162, 0.008, 0.0, 0.0, 0.0, 0.0, -0.0104, 0.013, 0.0, 0.0, 0.0, 0.0, 0.0, 0.0, 0.0, 0.0, 0.0, 0.0, 0.0, 0.0, 0.0, 0.0, 0.0, 0.0, 0.0, 0.0, 0.0, 0.0, 0.0, 0.0, 0.0, 0.0, 0.0, 0.0, 0.0, 0.0, 0.0, 0.0, 0.0, 0.0, -0.0234, 0.0081, 0.0, 0.0, 0.0, 0.0, -0.0162, 0.008, 0.0046, 0.9809, 0.0011, 0.9857, 0.0, 1.0, 0.0, 1.0, 0.0, 1.0, 0.0011, 0.9857, -0.0064, 0.9876, 0.0, 1.0, 0.0, 1.0, -0.0064, 0.9876, -0.0178, 0.9863, 0.0, 1.0, 0.0, 1.0, -0.0178, 0.9863, -0.0331, 0.9821, 0.0, 1.0, 0.0, 1.0, -0.0331, 0.9821, -0.0524, 0.9748, -0.0546, 0.9733, 0.0, 1.0, -0.0524, 0.9748, -0.0756, 0.9644, 0.0046, 0.9809, 0.0, 1.0, 0.0, 1.0, 0.0, 1.0, 0.0, 1.0, 0.0, 1.0, 0.0, 1.0, 0.0, 1.0, 0.0, 1.0, 0.0, 1.0, 0.0, 1.0, 0.0, 1.0, 0.0, 1.0, 0.0, 1.0, 0.0, 1.0, 0.0, 1.0, 0.0, 1.0, 0.0, 1.0, 0.0, 1.0, -0.042, 0.9762, 0.0, 1.0, 0.0, 1.0, -0.0546, 0.9733, 0.0046, 0.9809, 0.0, 1.0, 0.0, 1.0, 0.0, 1.0, 0.0, 1.0, 0.0, 1.0, 0.0, 1.0, 0.0, 1.0, 0.0, 1.0, 0.0, 1.0, 0.0, 1.0, 0.0, 1.0, 0.0, 1.0, 0.0, 1.0, 0.0, 1.0, 0.0, 1.0, 0.0, 1.0, 0.0, 1.0, 0.0, 1.0, -0.0378, 0.9731, 0.0, 1.0, 0.0, 1.0, -0.042, 0.9762, 0.0046, 0.9809, 0.0, 1.0, 0.0, 1.0, 0.0, 1.0, 0.0, 1.0, 0.0, 1.0, 0.0, 1.0, 0.0, 1.0, 0.0, 1.0, 0.0, 1.0, 0.0, 1.0, 0.0, 1.0, 0.0, 1.0, 0.0, 1.0, 0.0, 1.0, 0.0, 1.0, 0.0, 1.0, 0.0, 1.0, 0.0, 1.0, -0.042, 0.964, 0.0, 1.0, 0.0, 1.0, -0.0378, 0.9731, 0.0046, 0.9809, 0.0, 1.0, 0.0, 1.0, 0.0, 1.0, 0.0, 1.0, 0.0, 1.0, 0.0, 1.0, 0.0, 1.0, 0.0, 1.0, 0.0, 1.0, 0.0, 1.0, 0.0, 1.0, 0.0, 1.0, 0.0, 1.0, 0.0, 1.0, 0.0, 1.0, 0.0, 1.0, 0.0, 1.0, 0.0, 1.0, -0.0546, 0.9489, 0.0, 1.0, 0.0, 1.0, -0.042, 0.964, 0.0, 1.0, 0.0, 1.0, 0.0, 1.0, 0.0, 1.0, 0.0, 1.0, 0.0, 1.0, 0.0, 1.0, 0.0, 1.0, 0.0, 1.0, 0.0, 1.0, 0.0, 1.0, 0.0, 1.0, 0.0, 1.0, 0.0, 1.0, 0.0, 1.0, 0.0, 1.0, -0.0756, 0.9279, 0.0, 1.0, 0.0, 1.0, -0.0546, 0.9489, 0.0046, 0.9462, 0.0024, 0.9624, 0.0, 1.0, 0.0, 1.0, 0.0, 1.0, 0.0024, 0.9624, -0.0011, 0.9752, 0.0, 1.0, 0.0, 1.0, -0.0011, 0.9752, -0.006, 0.9845, 0.0, 1.0, 0.0, 1.0, -0.006, 0.9845, -0.0122, 0.9904, 0.0, 1.0, 0.0, 1.0, -0.0122, 0.9904, -0.0197, 0.9929, -0.0202, 0.992, 0.0, 1.0, -0.0197, 0.9929, -0.0285, 0.9919, 0.0046, 0.9462, 0.0, 1.0, 0.0, 1.0, 0.0, 1.0, 0.0, 1.0, 0.0, 1.0, 0.0, 1.0, 0.0, 1.0, 0.0, 1.0, 0.0, 1.0, 0.0, 1.0, 0.0, 1.0, 0.0, 1.0, 0.0, 1.0, 0.0, 1.0, 0.0, 1.0, 0.0, 1.0, 0.0, 1.0, 0.0, 1.0, -0.0143, 0.987, 0.0, 1.0, 0.0, 1.0, -0.0202, 0.992, 0.0046, 0.9462, 0.0, 1.0, 0.0, 1.0, 0.0, 1.0, 0.0, 1.0, 0.0, 1.0, 0.0, 1.0, 0.0, 1.0, 0.0, 1.0, 0.0, 1.0, 0.0, 1.0, 0.0, 1.0, 0.0, 1.0, 0.0, 1.0, 0.0, 1.0, 0.0, 1.0, 0.0, 1.0, 0.0, 1.0, 0.0, 1.0, -0.0108, 0.9768, 0.0, 1.0, 0.0, 1.0, -0.0143, 0.987, 0.0046, 0.9462, 0.0, 1.0, 0.0, 1.0, 0.0, 1.0, 0.0, 1.0, 0.0, 1.0, 0.0, 1.0, 0.0, 1.0, 0.0, 1.0, 0.0, 1.0, 0.0, 1.0, 0.0, 1.0, 0.0, 1.0, 0.0, 1.0, 0.0, 1.0, 0.0, 1.0, 0.0, 1.0, 0.0, 1.0, 0.0, 1.0, -0.0097, 0.9614, 0.0, 1.0, 0.0, 1.0, -0.0108, 0.9768, 0.0046, 0.9462, 0.0, 1.0, 0.0, 1.0, 0.0, 1.0, 0.0, 1.0, 0.0, 1.0, 0.0, 1.0, 0.0, 1.0, 0.0, 1.0, 0.0, 1.0, 0.0, 1.0, 0.0, 1.0, 0.0, 1.0, 0.0, 1.0, 0.0, 1.0, 0.0, 1.0, 0.0, 1.0, 0.0, 1.0, 0.0, 1.0, -0.011, 0.9408, 0.0, 1.0, 0.0, 1.0, -0.0097, 0.9614, 0.0, 1.0, 0.0, 1.0, 0.0, 1.0, 0.0, 1.0, 0.0, 1.0, 0.0, 1.0, 0.0, 1.0, 0.0, 1.0, 0.0, 1.0, 0.0, 1.0, 0.0, 1.0, 0.0, 1.0, 0.0, 1.0, 0.0, 1.0, 0.0, 1.0, 0.0, 1.0, -0.0146, 0.9151, 0.0, 1.0, 0.0, 1.0, -0.011, 0.9408, 0.0191, 0.9462, 0.0126, 0.9624, 0.0, 1.0, 0.0, 1.0, 0.0, 1.0, 0.0126, 0.9624, 0.0059, 0.9752, 0.0, 1.0, 0.0, 1.0, 0.0059, 0.9752, -0.0011, 0.9845, 0.0, 1.0, 0.0, 1.0, -0.0011, 0.9845, -0.0083, 0.9904, 0.0, 1.0, 0.0, 1.0, -0.0083, 0.9904, -0.0157, 0.9929, -0.0162, 0.992, 0.0, 1.0, -0.0157, 0.9929, -0.0234, 0.9919, 0.0191, 0.9462, 0.0, 1.0, 0.0, 1.0, 0.0, 1.0, 0.0, 1.0, 0.0, 1.0, 0.0, 1.0, 0.0, 1.0, 0.0, 1.0, 0.0, 1.0, 0.0, 1.0, 0.0, 1.0, 0.0, 1.0, 0.0, 1.0, 0.0, 1.0, 0.0, 1.0, 0.0, 1.0, 0.0, 1.0, 0.0, 1.0, -0.0104, 0.987, 0.0, 1.0, 0.0, 1.0, -0.0162, 0.992, 0.0191, 0.9462, 0.0, 1.0, 0.0, 1.0, 0.0, 1.0, 0.0, 1.0, 0.0, 1.0, 0.0, 1.0, 0.0, 1.0, 0.0, 1.0, 0.0, 1.0, 0.0, 1.0, 0.0, 1.0, 0.0, 1.0, 0.0, 1.0, 0.0, 1.0, 0.0, 1.0, 0.0, 1.0, 0.0, 1.0, 0.0, 1.0, -0.0059, 0.9768, 0.0, 1.0, 0.0, 1.0, -0.0104, 0.987, 0.0191, 0.9462, 0.0, 1.0, 0.0, 1.0, 0.0, 1.0, 0.0, 1.0, 0.0, 1.0, 0.0, 1.0, 0.0, 1.0, 0.0, 1.0, 0.0, 1.0, 0.0, 1.0, 0.0, 1.0, 0.0, 1.0, 0.0, 1.0, 0.0, 1.0, 0.0, 1.0, 0.0, 1.0, 0.0, 1.0, 0.0, 1.0, -0.0027, 0.9614, 0.0, 1.0, 0.0, 1.0, -0.0059, 0.9768, 0.0191, 0.9462, 0.0, 1.0, 0.0, 1.0, 0.0, 1.0, 0.0, 1.0, 0.0, 1.0, 0.0, 1.0, 0.0, 1.0, 0.0, 1.0, 0.0, 1.0, 0.0, 1.0, 0.0, 1.0, 0.0, 1.0, 0.0, 1.0, 0.0, 1.0, 0.0, 1.0, 0.0, 1.0, 0.0, 1.0, 0.0, 1.0, -0.0007, 0.9408, 0.0, 1.0, 0.0, 1.0, -0.0027, 0.9614, 0.0, 1.0, 0.0, 1.0, 0.0, 1.0, 0.0, 1.0, 0.0, 1.0, 0.0, 1.0, 0.0, 1.0, 0.0, 1.0, 0.0, 1.0, 0.0, 1.0, 0.0, 1.0, 0.0, 1.0, 0.0, 1.0, 0.0, 1.0, 0.0, 1.0, 0.0, 1.0, -0.0001, 0.9151, 0.0, 1.0, 0.0, 1.0, -0.0007, 0.9408, 0.0191, 0.9462, 0.0126, 0.9624, 0.0, 1.0, 0.0, 1.0, 0.0, 1.0, 0.0126, 0.9624, 0.0059, 0.9752, 0.0, 1.0, 0.0, 1.0, 0.0059, 0.9752, -0.0011, 0.9845, 0.0, 1.0, 0.0, 1.0, -0.0011, 0.9845, -0.0083, 0.9904, 0.0, 1.0, 0.0, 1.0, -0.0083, 0.9904, -0.0157, 0.9929, -0.0162, 0.992, 0.0, 1.0, -0.0157, 0.9929, -0.0234, 0.9919, 0.0191, 0.9462, 0.0, 1.0, 0.0, 1.0, 0.0, 1.0, 0.0, 1.0, 0.0, 1.0, 0.0, 1.0, 0.0, 1.0, 0.0, 1.0, 0.0, 1.0, 0.0, 1.0, 0.0, 1.0, 0.0, 1.0, 0.0, 1.0, 0.0, 1.0, 0.0, 1.0, 0.0, 1.0, 0.0, 1.0, 0.0, 1.0, -0.0104, 0.987, 0.0, 1.0, 0.0, 1.0, -0.0162, 0.992, 0.0191, 0.9462, 0.0, 1.0, 0.0, 1.0, 0.0, 1.0, 0.0, 1.0, 0.0, 1.0, 0.0, 1.0, 0.0, 1.0, 0.0, 1.0, 0.0, 1.0, 0.0, 1.0, 0.0, 1.0, 0.0, 1.0, 0.0, 1.0, 0.0, 1.0, 0.0, 1.0, 0.0, 1.0, 0.0, 1.0, 0.0, 1.0, -0.0059, 0.9768, 0.0, 1.0, 0.0, 1.0, -0.0104, 0.987, 0.0191, 0.9462, 0.0, 1.0, 0.0, 1.0, 0.0, 1.0, 0.0, 1.0, 0.0, 1.0, 0.0, 1.0, 0.0, 1.0, 0.0, 1.0, 0.0, 1.0, 0.0, 1.0, 0.0, 1.0, 0.0, 1.0, 0.0, 1.0, 0.0, 1.0, 0.0, 1.0, 0.0, 1.0, 0.0, 1.0, 0.0, 1.0, -0.0027, 0.9614, 0.0, 1.0, 0.0, 1.0, -0.0059, 0.9768, 0.0191, 0.9462, 0.0, 1.0, 0.0, 1.0, 0.0, 1.0, 0.0, 1.0, 0.0, 1.0, 0.0, 1.0, 0.0, 1.0, 0.0, 1.0, 0.0, 1.0, 0.0, 1.0, 0.0, 1.0, 0.0, 1.0, 0.0, 1.0, 0.0, 1.0, 0.0, 1.0, 0.0, 1.0, 0.0, 1.0, 0.0, 1.0, -0.0007, 0.9408, 0.0, 1.0, 0.0, 1.0, -0.0027, 0.9614, 0.0, 1.0, 0.0, 1.0, 0.0, 1.0, 0.0, 1.0, 0.0, 1.0, 0.0, 1.0, 0.0, 1.0, 0.0, 1.0, 0.0, 1.0, 0.0, 1.0, 0.0, 1.0, 0.0, 1.0, 0.0, 1.0, 0.0, 1.0, 0.0, 1.0, 0.0, 1.0, -0.0001, 0.9151, 0.0, 1.0, 0.0, 1.0, -0.0007, 0.9408, 0.0046, 0.9462, 0.0024, 0.9624, 0.0, 1.0, 0.0, 1.0, 0.0, 1.0, 0.0024, 0.9624, -0.0011, 0.9752, 0.0, 1.0, 0.0, 1.0, -0.0011, 0.9752, -0.006, 0.9845, 0.0, 1.0, 0.0, 1.0, -0.006, 0.9845, -0.0122, 0.9904, 0.0, 1.0, 0.0, 1.0, -0.0122, 0.9904, -0.0197, 0.9929, -0.0202, 0.992, 0.0, 1.0, -0.0197, 0.9929, -0.0285, 0.9919, 0.0046, 0.9462, 0.0, 1.0, 0.0, 1.0, 0.0, 1.0, 0.0, 1.0, 0.0, 1.0, 0.0, 1.0, 0.0, 1.0, 0.0, 1.0, 0.0, 1.0, 0.0, 1.0, 0.0, 1.0, 0.0, 1.0, 0.0, 1.0, 0.0, 1.0, 0.0, 1.0, 0.0, 1.0, 0.0, 1.0, 0.0, 1.0, -0.0143, 0.987, 0.0, 1.0, 0.0, 1.0, -0.0202, 0.992, 0.0046, 0.9462, 0.0, 1.0, 0.0, 1.0, 0.0, 1.0, 0.0, 1.0, 0.0, 1.0, 0.0, 1.0, 0.0, 1.0, 0.0, 1.0, 0.0, 1.0, 0.0, 1.0, 0.0, 1.0, 0.0, 1.0, 0.0, 1.0, 0.0, 1.0, 0.0, 1.0, 0.0, 1.0, 0.0, 1.0, 0.0, 1.0, -0.0108, 0.9768, 0.0, 1.0, 0.0, 1.0, -0.0143, 0.987, 0.0046, 0.9462, 0.0, 1.0, 0.0, 1.0, 0.0, 1.0, 0.0, 1.0, 0.0, 1.0, 0.0, 1.0, 0.0, 1.0, 0.0, 1.0, 0.0, 1.0, 0.0, 1.0, 0.0, 1.0, 0.0, 1.0, 0.0, 1.0, 0.0, 1.0, 0.0, 1.0, 0.0, 1.0, 0.0, 1.0, 0.0, 1.0, -0.0097, 0.9614, 0.0, 1.0, 0.0, 1.0, -0.0108, 0.9768, 0.0046, 0.9462, 0.0, 1.0, 0.0, 1.0, 0.0, 1.0, 0.0, 1.0, 0.0, 1.0, 0.0, 1.0, 0.0, 1.0, 0.0, 1.0, 0.0, 1.0, 0.0, 1.0, 0.0, 1.0, 0.0, 1.0, 0.0, 1.0, 0.0, 1.0, 0.0, 1.0, 0.0, 1.0, 0.0, 1.0, 0.0, 1.0, -0.011, 0.9408, 0.0, 1.0, 0.0, 1.0, -0.0097, 0.9614, 0.0, 1.0, 0.0, 1.0, 0.0, 1.0, 0.0, 1.0, 0.0, 1.0, 0.0, 1.0, 0.0, 1.0, 0.0, 1.0, 0.0, 1.0, 0.0, 1.0, 0.0, 1.0, 0.0, 1.0, 0.0, 1.0, 0.0, 1.0, 0.0, 1.0, 0.0, 1.0, -0.0146, 0.9151, 0.0, 1.0, 0.0, 1.0, -0.011, 0.9408, 0.0191, 0.0172, 0.0191, 0.008, 0.9809, 0.008, 0.9809, 0.0172, 0.0191, 0.0263, 0.0191, 0.0172, 0.9809, 0.0172, 0.9809, 0.0263, 0.0191, 0.0355, 0.0191, 0.0263, 0.9809, 0.0263, 0.9809, 0.0355, 0.0191, 0.0447, 0.0191, 0.0355, 0.9809, 0.0355, 0.9809, 0.0447, 0.0191, 0.0538, 0.0191, 0.0447, 0.9809, 0.0447, 0.9809, 0.0538, 0.0046, 0.0274, 0.0046, 0.0208, 0.9954, 0.0208, 0.9954, 0.0274, 0.0046, 0.034, 0.0046, 0.0274, 0.9954, 0.0274, 0.9954, 0.034, 0.0046, 0.0406, 0.0046, 0.034, 0.9954, 0.034, 0.9954, 0.0406, 0.0046, 0.0472, 0.0046, 0.0406, 0.9954, 0.0406, 0.9954, 0.0472, 0.0046, 0.0538, 0.0046, 0.0472, 0.9954, 0.0472, 0.9954, 0.0538, 0.0191, 0.0172, 0.0191, 0.008, 0.9809, 0.008, 0.9809, 0.0172, 0.0191, 0.0263, 0.0191, 0.0172, 0.9809, 0.0172, 0.9809, 0.0263, 0.0191, 0.0355, 0.0191, 0.0263, 0.9809, 0.0263, 0.9809, 0.0355, 0.0191, 0.0447, 0.0191, 0.0355, 0.9809, 0.0355, 0.9809, 0.0447, 0.0191, 0.0538, 0.0191, 0.0447, 0.9809, 0.0447, 0.9809, 0.0538, 0.0046, 0.0274, 0.0046, 0.0208, 0.9954, 0.0208, 0.9954, 0.0274, 0.0046, 0.034, 0.0046, 0.0274, 0.9954, 0.0274, 0.9954, 0.034, 0.0046, 0.0406, 0.0046, 0.034, 0.9954, 0.034, 0.9954, 0.0406, 0.0046, 0.0472, 0.0046, 0.0406, 0.9954, 0.0406, 0.9954, 0.0472, 0.0046, 0.0538, 0.0046, 0.0472, 0.9954, 0.0472, 0.9954, 0.0538, 0.9954, 0.9726, 0.9954, 0.9792, 0.0046, 0.9792, 0.0046, 0.9726, 0.9954, 0.966, 0.9954, 0.9726, 0.0046, 0.9726, 0.0046, 0.966, 0.9954, 0.9594, 0.9954, 0.966, 0.0046, 0.966, 0.0046, 0.9594, 0.9954, 0.9528, 0.9954, 0.9594, 0.0046, 0.9594, 0.0046, 0.9528, 0.9954, 0.9462, 0.9954, 0.9528, 0.0046, 0.9528, 0.0046, 0.9462, 0.9809, 0.9828, 0.9809, 0.992, 0.0191, 0.992, 0.0191, 0.9828, 0.9809, 0.9737, 0.9809, 0.9828, 0.0191, 0.9828, 0.0191, 0.9737, 0.9809, 0.9645, 0.9809, 0.9737, 0.0191, 0.9737, 0.0191, 0.9645, 0.9809, 0.9553, 0.9809, 0.9645, 0.0191, 0.9645, 0.0191, 0.9553, 0.9809, 0.9462, 0.9809, 0.9553, 0.0191, 0.9553, 0.0191, 0.9462, 0.9954, 0.9726, 0.9954, 0.9792, 0.0046, 0.9792, 0.0046, 0.9726, 0.9954, 0.966, 0.9954, 0.9726, 0.0046, 0.9726, 0.0046, 0.966, 0.9954, 0.9594, 0.9954, 0.966, 0.0046, 0.966, 0.0046, 0.9594, 0.9954, 0.9528, 0.9954, 0.9594, 0.0046, 0.9594, 0.0046, 0.9528, 0.9954, 0.9462, 0.9954, 0.9528, 0.0046, 0.9528, 0.0046, 0.9462, 0.9809, 0.9828, 0.9809, 0.992, 0.0191, 0.992, 0.0191, 0.9828, 0.9809, 0.9737, 0.9809, 0.9828, 0.0191, 0.9828, 0.0191, 0.9737, 0.9809, 0.9645, 0.9809, 0.9737, 0.0191, 0.9737, 0.0191, 0.9645, 0.9809, 0.9553, 0.9809, 0.9645, 0.0191, 0.9645, 0.0191, 0.9553, 0.9809, 0.9462, 0.9809, 0.9553, 0.0191, 0.9553, 0.0191, 0.9462, 0.0699, 0.9462, 0.0825, 0.9462, 0.0825, 0.0538, 0.0699, 0.0538, 0.0572, 0.9462, 0.0699, 0.9462, 0.0699, 0.0538, 0.0572, 0.0538, 0.0445, 0.9462, 0.0572, 0.9462, 0.0572, 0.0538, 0.0445, 0.0538, 0.0318, 0.9462, 0.0445, 0.9462, 0.0445, 0.0538, 0.0318, 0.0538, 0.0191, 0.9462, 0.0318, 0.9462, 0.0318, 0.0538, 0.0191, 0.0538, 0.9301, 0.0538, 0.9175, 0.0538, 0.9175, 0.9462, 0.9301, 0.9462, 0.9428, 0.0538, 0.9301, 0.0538, 0.9301, 0.9462, 0.9428, 0.9462, 0.9555, 0.0538, 0.9428, 0.0538, 0.9428, 0.9462, 0.9555, 0.9462, 0.9682, 0.0538, 0.9555, 0.0538, 0.9555, 0.9462, 0.9682, 0.9462, 0.9809, 0.0538, 0.9682, 0.0538, 0.9682, 0.9462, 0.9809, 0.9462, 0.0553, 0.9462, 0.068, 0.9462, 0.068, 0.0538, 0.0553, 0.0538, 0.0427, 0.9462, 0.0553, 0.9462, 0.0553, 0.0538, 0.0427, 0.0538, 0.03, 0.9462, 0.0427, 0.9462, 0.0427, 0.0538, 0.03, 0.0538, 0.0173, 0.9462, 0.03, 0.9462, 0.03, 0.0538, 0.0173, 0.0538, 0.0046, 0.9462, 0.0173, 0.9462, 0.0173, 0.0538, 0.0046, 0.0538, 0.0699, 0.9462, 0.0825, 0.9462, 0.0825, 0.0538, 0.0699, 0.0538, 0.0572, 0.9462, 0.0699, 0.9462, 0.0699, 0.0538, 0.0572, 0.0538, 0.0445, 0.9462, 0.0572, 0.9462, 0.0572, 0.0538, 0.0445, 0.0538, 0.0318, 0.9462, 0.0445, 0.9462, 0.0445, 0.0538, 0.0318, 0.0538, 0.0191, 0.9462, 0.0318, 0.9462, 0.0318, 0.0538, 0.0191, 0.0538])
me_box1579534.materials.append(mat_matte_chrome)
me_box1579534.use_remesh_preserve_volume = False
me_box1579534.use_remesh_preserve_attributes = False
me_box1579534.use_mirror_vertex_groups = False
me_box1579534.update()
me_box1579534.normals_split_custom_set([tuple(v) for v in zip(*[iter([0.0, 1.0, 0.0, 0.0, 1.0, 0.0, 0.0, 1.0, 0.0, 0.0, 1.0, 0.0, 0.0, -1.0, 0.0, 0.0, -1.0, 0.0, 0.0, -1.0, 0.0, 0.0, -1.0, 0.0, 0.0, 1.624e-07, -1.0, 0.0, 1.624e-07, -1.0, 0.0, 1.624e-07, -1.0, 0.0, 1.624e-07, -1.0, 1.0, -1.19e-07, 0.0, 1.0, -1.19e-07, 0.0, 1.0, -1.19e-07, 0.0, 1.0, -1.19e-07, 0.0, 0.0, -1.766e-07, 1.0, 0.0, -1.766e-07, 1.0, 0.0, -1.766e-07, 1.0, 0.0, -1.766e-07, 1.0, -1.0, 1.859e-09, 0.0, -1.0, 1.859e-09, 0.0, -1.0, 1.859e-09, 0.0, -1.0, 1.859e-09, 0.0, -0.04522, 0.998, -0.04521, -0.04522, 0.998, 0.04522, 0.0364, 0.9987, 0.0364, 0.0364, 0.9987, -0.0364, -0.04533, -0.9979, -0.04522, 0.04521, -0.998, -0.04521, 0.04529, -0.998, 0.0452, -0.04522, -0.998, 0.04522, -0.03639, 0.03638, -0.9987, 0.04502, 0.04518, -0.998, 0.04519, -0.04519, -0.998, -0.0364, -0.0364, -0.9987, 0.998, 0.04514, -0.04519, 0.998, 0.04516, 0.04499, 0.998, -0.04515, 0.04518, 0.9987, -0.03634, -0.03637, 0.0452, 0.04518, 0.998, -0.04509, 0.04519, 0.998, -0.0452, -0.04517, 0.998, 0.03639, -0.03639, 0.9987, -0.9987, 0.0364, 0.03639, -0.9979, 0.04521, -0.0455, -0.998, -0.04521, -0.0452, -0.9987, -0.03641, 0.03641, -0.03639, 0.03638, -0.9987, -0.04203, 0.2059, -0.9777, -0.008532, 0.2079, -0.9781, 0.0364, 0.9987, -0.0364, 0.04199, 0.9777, -0.2059, 0.009602, 0.9781, -0.2079, -0.9987, 0.0364, 0.03639, -0.9777, 0.2059, 0.04199, -0.9781, 0.2079, 0.008534, 0.0364, 0.9987, 0.0364, 0.2059, 0.9777, 0.04201, 0.2079, 0.9781, 0.009609, -0.0364, -0.0364, -0.9987, -0.2059, -0.04198, -0.9777, -0.2079, -0.009618, -0.9781, 0.9987, -0.03634, -0.03637, 0.9777, -0.04203, -0.2058, 0.9781, -0.009696, -0.2079, -0.9987, -0.03641, 0.03641, -0.9777, -0.042, 0.2059, -0.9781, -0.009608, 0.2079, 0.03639, -0.03639, 0.9987, 0.2059, -0.04203, 0.9777, 0.2079, -0.009647, 0.9781, -0.2039, 0.978, 0.04421, -0.04522, 0.998, 0.04522, -0.04522, 0.998, -0.04521, -0.2049, 0.9777, -0.04578, 0.009601, 0.9781, 0.2079, 0.0364, 0.9987, 0.0364, -0.04522, 0.998, 0.04522, -0.0458, 0.9777, 0.2049, 0.2079, 0.9781, -0.00959, 0.0364, 0.9987, -0.0364, 0.0364, 0.9987, 0.0364, 0.2079, 0.9781, 0.009609, -0.04419, 0.978, -0.2039, -0.04522, 0.998, -0.04521, 0.0364, 0.9987, -0.0364, 0.009602, 0.9781, -0.2079, 0.04578, -0.9777, -0.2049, 0.04521, -0.998, -0.04521, -0.04533, -0.9979, -0.04522, -0.0443, -0.978, -0.2039, 0.205, -0.9777, 0.04581, 0.04529, -0.998, 0.0452, 0.04521, -0.998, -0.04521, 0.2039, -0.978, -0.04419, -0.04581, -0.9777, 0.2049, -0.04522, -0.998, 0.04522, 0.04529, -0.998, 0.0452, 0.0443, -0.978, 0.2039, -0.205, -0.9777, -0.04579, -0.04533, -0.9979, -0.04522, -0.04522, -0.998, 0.04522, -0.2039, -0.978, 0.0442, 0.2039, -0.04419, -0.978, 0.04519, -0.04519, -0.998, 0.04502, 0.04518, -0.998, 0.2051, 0.04582, -0.9777, -0.2079, 0.009597, -0.9781, -0.03639, 0.03638, -0.9987, -0.0364, -0.0364, -0.9987, -0.2079, -0.009618, -0.9781, 0.978, -0.04416, 0.2039, 0.998, -0.04515, 0.04518, 0.998, 0.04516, 0.04499, 0.9777, 0.04582, 0.2051, -0.2039, -0.04418, 0.978, -0.0452, -0.04517, 0.998, -0.04509, 0.04519, 0.998, -0.2039, 0.04419, 0.978, -0.03639, 0.03638, -0.9987, -0.2079, 0.009597, -0.9781, -0.2059, 0.04201, -0.9777, -0.4481, 0.09264, -0.8892, -0.2059, 0.04201, -0.9777, -0.2079, 0.009597, -0.9781, -0.4571, 0.0209, -0.8892, -0.6935, 0.1446, -0.7058, -0.4481, 0.09264, -0.8892, -0.4571, 0.0209, -0.8892, -0.7091, 0.03219, -0.7044, -0.8719, 0.1828, -0.4543, -0.6935, 0.1446, -0.7058, -0.7091, 0.03219, -0.7044, -0.8913, 0.04033, -0.4517, -0.9577, 0.2011, -0.2058, -0.8719, 0.1828, -0.4543, -0.8913, 0.04033, -0.4517, -0.978, 0.0442, -0.2039, -0.9777, 0.2049, -0.0458, -0.9577, 0.2011, -0.2058, -0.978, 0.0442, -0.2039, -0.9979, 0.04521, -0.0455, -0.03639, 0.03638, -0.9987, -0.2059, 0.04201, -0.9777, -0.1849, 0.09267, -0.9784, -0.4017, 0.203, -0.893, -0.1849, 0.09267, -0.9784, -0.2059, 0.04201, -0.9777, -0.4481, 0.09264, -0.8892, -0.6245, 0.3172, -0.7137, -0.4017, 0.203, -0.893, -0.4481, 0.09264, -0.8892, -0.6935, 0.1446, -0.7058, -0.7897, 0.4025, -0.4629, -0.6245, 0.3172, -0.7137, -0.6935, 0.1446, -0.7058, -0.8719, 0.1828, -0.4543, -0.8707, 0.4443, -0.2109, -0.7897, 0.4025, -0.4629, -0.8719, 0.1828, -0.4543, -0.9577, 0.2011, -0.2058, -0.89, 0.4536, -0.0471, -0.8707, 0.4443, -0.2109, -0.9577, 0.2011, -0.2058, -0.9777, 0.2049, -0.0458, -0.03639, 0.03638, -0.9987, -0.1849, 0.09267, -0.9784, -0.1448, 0.1448, -0.9788, -0.3152, 0.3152, -0.8951, -0.1448, 0.1448, -0.9788, -0.1849, 0.09267, -0.9784, -0.4017, 0.203, -0.893, -0.4922, 0.4922, -0.7179, -0.3152, 0.3152, -0.8951, -0.4017, 0.203, -0.893, -0.6245, 0.3172, -0.7137, -0.625, 0.625, -0.4676, -0.4922, 0.4922, -0.7179, -0.6245, 0.3172, -0.7137, -0.7897, 0.4025, -0.4629, -0.6908, 0.6908, -0.2136, -0.625, 0.625, -0.4676, -0.7897, 0.4025, -0.4629, -0.8707, 0.4443, -0.2109, -0.7063, 0.7063, -0.04777, -0.6908, 0.6908, -0.2136, -0.8707, 0.4443, -0.2109, -0.89, 0.4536, -0.0471, -0.03639, 0.03638, -0.9987, -0.1448, 0.1448, -0.9788, -0.0927, 0.1849, -0.9784, -0.203, 0.4017, -0.893, -0.0927, 0.1849, -0.9784, -0.1448, 0.1448, -0.9788, -0.3152, 0.3152, -0.8951, -0.3172, 0.6245, -0.7137, -0.203, 0.4017, -0.893, -0.3152, 0.3152, -0.8951, -0.4922, 0.4922, -0.7179, -0.4025, 0.7897, -0.4629, -0.3172, 0.6245, -0.7137, -0.4922, 0.4922, -0.7179, -0.625, 0.625, -0.4676, -0.4443, 0.8707, -0.2109, -0.4025, 0.7897, -0.4629, -0.625, 0.625, -0.4676, -0.6908, 0.6908, -0.2136, -0.4536, 0.89, -0.0471, -0.4443, 0.8707, -0.2109, -0.6908, 0.6908, -0.2136, -0.7063, 0.7063, -0.04777, -0.03639, 0.03638, -0.9987, -0.0927, 0.1849, -0.9784, -0.04203, 0.2059, -0.9777, -0.09257, 0.4481, -0.8892, -0.04203, 0.2059, -0.9777, -0.0927, 0.1849, -0.9784, -0.203, 0.4017, -0.893, -0.1446, 0.6935, -0.7058, -0.09257, 0.4481, -0.8892, -0.203, 0.4017, -0.893, -0.3172, 0.6245, -0.7137, -0.1828, 0.8719, -0.4543, -0.1446, 0.6935, -0.7058, -0.3172, 0.6245, -0.7137, -0.4025, 0.7897, -0.4629, -0.2011, 0.9577, -0.2058, -0.1828, 0.8719, -0.4543, -0.4025, 0.7897, -0.4629, -0.4443, 0.8707, -0.2109, -0.2049, 0.9777, -0.04578, -0.2011, 0.9577, -0.2058, -0.4443, 0.8707, -0.2109, -0.4536, 0.89, -0.0471, -0.02091, 0.4571, -0.8892, -0.008532, 0.2079, -0.9781, -0.04203, 0.2059, -0.9777, -0.09257, 0.4481, -0.8892, -0.03222, 0.7091, -0.7044, -0.02091, 0.4571, -0.8892, -0.09257, 0.4481, -0.8892, -0.1446, 0.6935, -0.7058, -0.04027, 0.8913, -0.4517, -0.03222, 0.7091, -0.7044, -0.1446, 0.6935, -0.7058, -0.1828, 0.8719, -0.4543, -0.04419, 0.978, -0.2039, -0.04027, 0.8913, -0.4517, -0.1828, 0.8719, -0.4543, -0.2011, 0.9577, -0.2058, -0.04522, 0.998, -0.04521, -0.04419, 0.978, -0.2039, -0.2011, 0.9577, -0.2058, -0.2049, 0.9777, -0.04578, 0.0364, 0.9987, -0.0364, 0.2079, 0.9781, -0.00959, 0.2059, 0.9777, -0.04199, 0.4481, 0.8892, -0.09258, 0.2059, 0.9777, -0.04199, 0.2079, 0.9781, -0.00959, 0.4571, 0.8892, -0.02087, 0.6935, 0.7058, -0.1446, 0.4481, 0.8892, -0.09258, 0.4571, 0.8892, -0.02087, 0.7091, 0.7044, -0.03224, 0.8719, 0.4544, -0.1828, 0.6935, 0.7058, -0.1446, 0.7091, 0.7044, -0.03224, 0.8912, 0.4517, -0.0403, 0.9577, 0.2058, -0.2011, 0.8719, 0.4544, -0.1828, 0.8912, 0.4517, -0.0403, 0.978, 0.2039, -0.0442, 0.9777, 0.0458, -0.2049, 0.9577, 0.2058, -0.2011, 0.978, 0.2039, -0.0442, 0.998, 0.04514, -0.04519, 0.0364, 0.9987, -0.0364, 0.2059, 0.9777, -0.04199, 0.1849, 0.9784, -0.09269, 0.4017, 0.893, -0.203, 0.1849, 0.9784, -0.09269, 0.2059, 0.9777, -0.04199, 0.4481, 0.8892, -0.09258, 0.6245, 0.7137, -0.3173, 0.4017, 0.893, -0.203, 0.4481, 0.8892, -0.09258, 0.6935, 0.7058, -0.1446, 0.7897, 0.463, -0.4025, 0.6245, 0.7137, -0.3173, 0.6935, 0.7058, -0.1446, 0.8719, 0.4544, -0.1828, 0.8707, 0.2109, -0.4443, 0.7897, 0.463, -0.4025, 0.8719, 0.4544, -0.1828, 0.9577, 0.2058, -0.2011, 0.89, 0.0471, -0.4536, 0.8707, 0.2109, -0.4443, 0.9577, 0.2058, -0.2011, 0.9777, 0.0458, -0.2049, 0.0364, 0.9987, -0.0364, 0.1849, 0.9784, -0.09269, 0.1448, 0.9788, -0.1448, 0.3152, 0.8951, -0.3152, 0.1448, 0.9788, -0.1448, 0.1849, 0.9784, -0.09269, 0.4017, 0.893, -0.203, 0.4922, 0.718, -0.4922, 0.3152, 0.8951, -0.3152, 0.4017, 0.893, -0.203, 0.6245, 0.7137, -0.3173, 0.6251, 0.4677, -0.6249, 0.4922, 0.718, -0.4922, 0.6245, 0.7137, -0.3173, 0.7897, 0.463, -0.4025, 0.6908, 0.2136, -0.6908, 0.6251, 0.4677, -0.6249, 0.7897, 0.463, -0.4025, 0.8707, 0.2109, -0.4443, 0.7063, 0.04777, -0.7063, 0.6908, 0.2136, -0.6908, 0.8707, 0.2109, -0.4443, 0.89, 0.0471, -0.4536, 0.0364, 0.9987, -0.0364, 0.1448, 0.9788, -0.1448, 0.09268, 0.9784, -0.1849, 0.203, 0.893, -0.4017, 0.09268, 0.9784, -0.1849, 0.1448, 0.9788, -0.1448, 0.3152, 0.8951, -0.3152, 0.3172, 0.7137, -0.6245, 0.203, 0.893, -0.4017, 0.3152, 0.8951, -0.3152, 0.4922, 0.718, -0.4922, 0.4025, 0.463, -0.7897, 0.3172, 0.7137, -0.6245, 0.4922, 0.718, -0.4922, 0.6251, 0.4677, -0.6249, 0.4443, 0.2109, -0.8707, 0.4025, 0.463, -0.7897, 0.6251, 0.4677, -0.6249, 0.6908, 0.2136, -0.6908, 0.4536, 0.04709, -0.89, 0.4443, 0.2109, -0.8707, 0.6908, 0.2136, -0.6908, 0.7063, 0.04777, -0.7063, 0.0364, 0.9987, -0.0364, 0.09268, 0.9784, -0.1849, 0.04199, 0.9777, -0.2059, 0.09259, 0.8892, -0.4481, 0.04199, 0.9777, -0.2059, 0.09268, 0.9784, -0.1849, 0.203, 0.893, -0.4017, 0.1446, 0.7058, -0.6935, 0.09259, 0.8892, -0.4481, 0.203, 0.893, -0.4017, 0.3172, 0.7137, -0.6245, 0.1828, 0.4543, -0.8719, 0.1446, 0.7058, -0.6935, 0.3172, 0.7137, -0.6245, 0.4025, 0.463, -0.7897, 0.2011, 0.2058, -0.9577, 0.1828, 0.4543, -0.8719, 0.4025, 0.463, -0.7897, 0.4443, 0.2109, -0.8707, 0.2051, 0.04582, -0.9777, 0.2011, 0.2058, -0.9577, 0.4443, 0.2109, -0.8707, 0.4536, 0.04709, -0.89, 0.0209, 0.8892, -0.4571, 0.009602, 0.9781, -0.2079, 0.04199, 0.9777, -0.2059, 0.09259, 0.8892, -0.4481, 0.03219, 0.7044, -0.7091, 0.0209, 0.8892, -0.4571, 0.09259, 0.8892, -0.4481, 0.1446, 0.7058, -0.6935, 0.04031, 0.4517, -0.8912, 0.03219, 0.7044, -0.7091, 0.1446, 0.7058, -0.6935, 0.1828, 0.4543, -0.8719, 0.04421, 0.2039, -0.978, 0.04031, 0.4517, -0.8912, 0.1828, 0.4543, -0.8719, 0.2011, 0.2058, -0.9577, 0.04502, 0.04518, -0.998, 0.04421, 0.2039, -0.978, 0.2011, 0.2058, -0.9577, 0.2051, 0.04582, -0.9777, -0.9987, 0.0364, 0.03639, -0.9781, 0.009582, 0.2079, -0.9777, 0.04195, 0.2059, -0.8892, 0.0926, 0.4481, -0.9777, 0.04195, 0.2059, -0.9781, 0.009582, 0.2079, -0.8892, 0.02089, 0.4571, -0.7058, 0.1446, 0.6935, -0.8892, 0.0926, 0.4481, -0.8892, 0.02089, 0.4571, -0.7044, 0.03221, 0.7091, -0.4543, 0.1828, 0.8719, -0.7058, 0.1446, 0.6935, -0.7044, 0.03221, 0.7091, -0.4517, 0.0403, 0.8913, -0.2058, 0.2011, 0.9577, -0.4543, 0.1828, 0.8719, -0.4517, 0.0403, 0.8913, -0.2039, 0.04419, 0.978, -0.0458, 0.2048, 0.9777, -0.2058, 0.2011, 0.9577, -0.2039, 0.04419, 0.978, -0.04509, 0.04519, 0.998, -0.9987, 0.0364, 0.03639, -0.9777, 0.04195, 0.2059, -0.9784, 0.0927, 0.1849, -0.893, 0.203, 0.4017, -0.9784, 0.0927, 0.1849, -0.9777, 0.04195, 0.2059, -0.8892, 0.0926, 0.4481, -0.7137, 0.3172, 0.6245, -0.893, 0.203, 0.4017, -0.8892, 0.0926, 0.4481, -0.7058, 0.1446, 0.6935, -0.463, 0.4025, 0.7897, -0.7137, 0.3172, 0.6245, -0.7058, 0.1446, 0.6935, -0.4543, 0.1828, 0.8719, -0.2109, 0.4443, 0.8707, -0.463, 0.4025, 0.7897, -0.4543, 0.1828, 0.8719, -0.2058, 0.2011, 0.9577, -0.04714, 0.4536, 0.89, -0.2109, 0.4443, 0.8707, -0.2058, 0.2011, 0.9577, -0.0458, 0.2048, 0.9777, -0.9987, 0.0364, 0.03639, -0.9784, 0.0927, 0.1849, -0.9788, 0.1448, 0.1448, -0.8951, 0.3152, 0.3152, -0.9788, 0.1448, 0.1448, -0.9784, 0.0927, 0.1849, -0.893, 0.203, 0.4017, -0.718, 0.4922, 0.4922, -0.8951, 0.3152, 0.3152, -0.893, 0.203, 0.4017, -0.7137, 0.3172, 0.6245, -0.4676, 0.625, 0.6251, -0.718, 0.4922, 0.4922, -0.7137, 0.3172, 0.6245, -0.463, 0.4025, 0.7897, -0.2136, 0.6908, 0.6908, -0.4676, 0.625, 0.6251, -0.463, 0.4025, 0.7897, -0.2109, 0.4443, 0.8707, -0.04777, 0.7063, 0.7063, -0.2136, 0.6908, 0.6908, -0.2109, 0.4443, 0.8707, -0.04714, 0.4536, 0.89, -0.9987, 0.0364, 0.03639, -0.9788, 0.1448, 0.1448, -0.9784, 0.1849, 0.09268, -0.893, 0.4017, 0.203, -0.9784, 0.1849, 0.09268, -0.9788, 0.1448, 0.1448, -0.8951, 0.3152, 0.3152, -0.7137, 0.6245, 0.3172, -0.893, 0.4017, 0.203, -0.8951, 0.3152, 0.3152, -0.718, 0.4922, 0.4922, -0.4629, 0.7898, 0.4025, -0.7137, 0.6245, 0.3172, -0.718, 0.4922, 0.4922, -0.4676, 0.625, 0.6251, -0.2109, 0.8707, 0.4443, -0.4629, 0.7898, 0.4025, -0.4676, 0.625, 0.6251, -0.2136, 0.6908, 0.6908, -0.04708, 0.89, 0.4536, -0.2109, 0.8707, 0.4443, -0.2136, 0.6908, 0.6908, -0.04777, 0.7063, 0.7063, -0.9987, 0.0364, 0.03639, -0.9784, 0.1849, 0.09268, -0.9777, 0.2059, 0.04199, -0.8892, 0.4481, 0.09259, -0.9777, 0.2059, 0.04199, -0.9784, 0.1849, 0.09268, -0.893, 0.4017, 0.203, -0.7058, 0.6935, 0.1446, -0.8892, 0.4481, 0.09259, -0.893, 0.4017, 0.203, -0.7137, 0.6245, 0.3172, -0.4543, 0.8719, 0.1828, -0.7058, 0.6935, 0.1446, -0.7137, 0.6245, 0.3172, -0.4629, 0.7898, 0.4025, -0.2058, 0.9577, 0.2011, -0.4543, 0.8719, 0.1828, -0.4629, 0.7898, 0.4025, -0.2109, 0.8707, 0.4443, -0.0458, 0.9777, 0.2049, -0.2058, 0.9577, 0.2011, -0.2109, 0.8707, 0.4443, -0.04708, 0.89, 0.4536, -0.8892, 0.4571, 0.0209, -0.9781, 0.2079, 0.008534, -0.9777, 0.2059, 0.04199, -0.8892, 0.4481, 0.09259, -0.7044, 0.7091, 0.03221, -0.8892, 0.4571, 0.0209, -0.8892, 0.4481, 0.09259, -0.7058, 0.6935, 0.1446, -0.4517, 0.8913, 0.04032, -0.7044, 0.7091, 0.03221, -0.7058, 0.6935, 0.1446, -0.4543, 0.8719, 0.1828, -0.2039, 0.978, 0.04421, -0.4517, 0.8913, 0.04032, -0.4543, 0.8719, 0.1828, -0.2058, 0.9577, 0.2011, -0.04522, 0.998, 0.04522, -0.2039, 0.978, 0.04421, -0.2058, 0.9577, 0.2011, -0.0458, 0.9777, 0.2049, 0.0364, 0.9987, 0.0364, 0.009601, 0.9781, 0.2079, 0.042, 0.9777, 0.2059, 0.09259, 0.8892, 0.448, 0.042, 0.9777, 0.2059, 0.009601, 0.9781, 0.2079, 0.02088, 0.8892, 0.4571, 0.1446, 0.7058, 0.6935, 0.09259, 0.8892, 0.448, 0.02088, 0.8892, 0.4571, 0.0322, 0.7044, 0.7091, 0.1828, 0.4543, 0.8719, 0.1446, 0.7058, 0.6935, 0.0322, 0.7044, 0.7091, 0.04029, 0.4517, 0.8913, 0.2011, 0.2058, 0.9577, 0.1828, 0.4543, 0.8719, 0.04029, 0.4517, 0.8913, 0.04421, 0.2039, 0.978, 0.2049, 0.04578, 0.9777, 0.2011, 0.2058, 0.9577, 0.04421, 0.2039, 0.978, 0.0452, 0.04518, 0.998, 0.0364, 0.9987, 0.0364, 0.042, 0.9777, 0.2059, 0.09269, 0.9784, 0.1849, 0.203, 0.893, 0.4016, 0.09269, 0.9784, 0.1849, 0.042, 0.9777, 0.2059, 0.09259, 0.8892, 0.448, 0.3172, 0.7137, 0.6245, 0.203, 0.893, 0.4016, 0.09259, 0.8892, 0.448, 0.1446, 0.7058, 0.6935, 0.4025, 0.4629, 0.7897, 0.3172, 0.7137, 0.6245, 0.1446, 0.7058, 0.6935, 0.1828, 0.4543, 0.8719, 0.4443, 0.2109, 0.8707, 0.4025, 0.4629, 0.7897, 0.1828, 0.4543, 0.8719, 0.2011, 0.2058, 0.9577, 0.4536, 0.04708, 0.89, 0.4443, 0.2109, 0.8707, 0.2011, 0.2058, 0.9577, 0.2049, 0.04578, 0.9777, 0.0364, 0.9987, 0.0364, 0.09269, 0.9784, 0.1849, 0.1448, 0.9788, 0.1448, 0.3152, 0.8952, 0.3151, 0.1448, 0.9788, 0.1448, 0.09269, 0.9784, 0.1849, 0.203, 0.893, 0.4016, 0.4922, 0.718, 0.4922, 0.3152, 0.8952, 0.3151, 0.203, 0.893, 0.4016, 0.3172, 0.7137, 0.6245, 0.6251, 0.4676, 0.6249, 0.4922, 0.718, 0.4922, 0.3172, 0.7137, 0.6245, 0.4025, 0.4629, 0.7897, 0.6908, 0.2136, 0.6908, 0.6251, 0.4676, 0.6249, 0.4025, 0.4629, 0.7897, 0.4443, 0.2109, 0.8707, 0.7063, 0.04778, 0.7063, 0.6908, 0.2136, 0.6908, 0.4443, 0.2109, 0.8707, 0.4536, 0.04708, 0.89, 0.0364, 0.9987, 0.0364, 0.1448, 0.9788, 0.1448, 0.1849, 0.9784, 0.0927, 0.4017, 0.893, 0.203, 0.1849, 0.9784, 0.0927, 0.1448, 0.9788, 0.1448, 0.3152, 0.8952, 0.3151, 0.6245, 0.7137, 0.3172, 0.4017, 0.893, 0.203, 0.3152, 0.8952, 0.3151, 0.4922, 0.718, 0.4922, 0.7897, 0.4629, 0.4025, 0.6245, 0.7137, 0.3172, 0.4922, 0.718, 0.4922, 0.6251, 0.4676, 0.6249, 0.8707, 0.2108, 0.4443, 0.7897, 0.4629, 0.4025, 0.6251, 0.4676, 0.6249, 0.6908, 0.2136, 0.6908, 0.89, 0.04712, 0.4536, 0.8707, 0.2108, 0.4443, 0.6908, 0.2136, 0.6908, 0.7063, 0.04778, 0.7063, 0.0364, 0.9987, 0.0364, 0.1849, 0.9784, 0.0927, 0.2059, 0.9777, 0.04201, 0.448, 0.8892, 0.09261, 0.2059, 0.9777, 0.04201, 0.1849, 0.9784, 0.0927, 0.4017, 0.893, 0.203, 0.6935, 0.7058, 0.1446, 0.448, 0.8892, 0.09261, 0.4017, 0.893, 0.203, 0.6245, 0.7137, 0.3172, 0.8719, 0.4543, 0.1828, 0.6935, 0.7058, 0.1446, 0.6245, 0.7137, 0.3172, 0.7897, 0.4629, 0.4025, 0.9577, 0.2058, 0.2011, 0.8719, 0.4543, 0.1828, 0.7897, 0.4629, 0.4025, 0.8707, 0.2108, 0.4443, 0.9777, 0.04582, 0.2051, 0.9577, 0.2058, 0.2011, 0.8707, 0.2108, 0.4443, 0.89, 0.04712, 0.4536, 0.4571, 0.8892, 0.0209, 0.2079, 0.9781, 0.009609, 0.2059, 0.9777, 0.04201, 0.448, 0.8892, 0.09261, 0.7091, 0.7044, 0.03222, 0.4571, 0.8892, 0.0209, 0.448, 0.8892, 0.09261, 0.6935, 0.7058, 0.1446, 0.8913, 0.4517, 0.04033, 0.7091, 0.7044, 0.03222, 0.6935, 0.7058, 0.1446, 0.8719, 0.4543, 0.1828, 0.978, 0.2039, 0.0442, 0.8913, 0.4517, 0.04033, 0.8719, 0.4543, 0.1828, 0.9577, 0.2058, 0.2011, 0.998, 0.04516, 0.04499, 0.978, 0.2039, 0.0442, 0.9577, 0.2058, 0.2011, 0.9777, 0.04582, 0.2051, -0.0364, -0.0364, -0.9987, -0.009621, -0.2079, -0.9781, -0.04207, -0.2059, -0.9777, -0.0927, -0.4481, -0.8892, -0.04207, -0.2059, -0.9777, -0.009621, -0.2079, -0.9781, -0.02092, -0.4571, -0.8892, -0.1447, -0.6935, -0.7058, -0.0927, -0.4481, -0.8892, -0.02092, -0.4571, -0.8892, -0.03218, -0.7091, -0.7044, -0.1829, -0.8719, -0.4542, -0.1447, -0.6935, -0.7058, -0.03218, -0.7091, -0.7044, -0.04039, -0.8913, -0.4517, -0.2012, -0.9577, -0.2058, -0.1829, -0.8719, -0.4542, -0.04039, -0.8913, -0.4517, -0.0443, -0.978, -0.2039, -0.205, -0.9777, -0.04579, -0.2012, -0.9577, -0.2058, -0.0443, -0.978, -0.2039, -0.04533, -0.9979, -0.04522, -0.0364, -0.0364, -0.9987, -0.04207, -0.2059, -0.9777, -0.0928, -0.1849, -0.9784, -0.203, -0.4017, -0.893, -0.0928, -0.1849, -0.9784, -0.04207, -0.2059, -0.9777, -0.0927, -0.4481, -0.8892, -0.3173, -0.6245, -0.7137, -0.203, -0.4017, -0.893, -0.0927, -0.4481, -0.8892, -0.1447, -0.6935, -0.7058, -0.4026, -0.7897, -0.4629, -0.3173, -0.6245, -0.7137, -0.1447, -0.6935, -0.7058, -0.1829, -0.8719, -0.4542, -0.4444, -0.8707, -0.2108, -0.4026, -0.7897, -0.4629, -0.1829, -0.8719, -0.4542, -0.2012, -0.9577, -0.2058, -0.4537, -0.8899, -0.04711, -0.4444, -0.8707, -0.2108, -0.2012, -0.9577, -0.2058, -0.205, -0.9777, -0.04579, -0.0364, -0.0364, -0.9987, -0.0928, -0.1849, -0.9784, -0.1448, -0.1448, -0.9788, -0.3152, -0.3152, -0.8951, -0.1448, -0.1448, -0.9788, -0.0928, -0.1849, -0.9784, -0.203, -0.4017, -0.893, -0.4922, -0.4922, -0.718, -0.3152, -0.3152, -0.8951, -0.203, -0.4017, -0.893, -0.3173, -0.6245, -0.7137, -0.625, -0.625, -0.4676, -0.4922, -0.4922, -0.718, -0.3173, -0.6245, -0.7137, -0.4026, -0.7897, -0.4629, -0.6908, -0.6908, -0.2136, -0.625, -0.625, -0.4676, -0.4026, -0.7897, -0.4629, -0.4444, -0.8707, -0.2108, -0.7063, -0.7063, -0.04777, -0.6908, -0.6908, -0.2136, -0.4444, -0.8707, -0.2108, -0.4537, -0.8899, -0.04711, -0.0364, -0.0364, -0.9987, -0.1448, -0.1448, -0.9788, -0.1849, -0.0927, -0.9784, -0.4017, -0.203, -0.893, -0.1849, -0.0927, -0.9784, -0.1448, -0.1448, -0.9788, -0.3152, -0.3152, -0.8951, -0.6245, -0.3172, -0.7137, -0.4017, -0.203, -0.893, -0.3152, -0.3152, -0.8951, -0.4922, -0.4922, -0.718, -0.7897, -0.4026, -0.4629, -0.6245, -0.3172, -0.7137, -0.4922, -0.4922, -0.718, -0.625, -0.625, -0.4676, -0.8707, -0.4443, -0.2108, -0.7897, -0.4026, -0.4629, -0.625, -0.625, -0.4676, -0.6908, -0.6908, -0.2136, -0.8899, -0.4536, -0.04714, -0.8707, -0.4443, -0.2108, -0.6908, -0.6908, -0.2136, -0.7063, -0.7063, -0.04777, -0.0364, -0.0364, -0.9987, -0.1849, -0.0927, -0.9784, -0.2059, -0.04198, -0.9777, -0.4481, -0.09257, -0.8892, -0.2059, -0.04198, -0.9777, -0.1849, -0.0927, -0.9784, -0.4017, -0.203, -0.893, -0.6935, -0.1446, -0.7058, -0.4481, -0.09257, -0.8892, -0.4017, -0.203, -0.893, -0.6245, -0.3172, -0.7137, -0.8719, -0.1828, -0.4543, -0.6935, -0.1446, -0.7058, -0.6245, -0.3172, -0.7137, -0.7897, -0.4026, -0.4629, -0.9577, -0.2011, -0.2058, -0.8719, -0.1828, -0.4543, -0.7897, -0.4026, -0.4629, -0.8707, -0.4443, -0.2108, -0.9777, -0.2049, -0.04579, -0.9577, -0.2011, -0.2058, -0.8707, -0.4443, -0.2108, -0.8899, -0.4536, -0.04714, -0.4571, -0.02089, -0.8892, -0.2079, -0.009618, -0.9781, -0.2059, -0.04198, -0.9777, -0.4481, -0.09257, -0.8892, -0.7091, -0.03219, -0.7044, -0.4571, -0.02089, -0.8892, -0.4481, -0.09257, -0.8892, -0.6935, -0.1446, -0.7058, -0.8913, -0.04032, -0.4517, -0.7091, -0.03219, -0.7044, -0.6935, -0.1446, -0.7058, -0.8719, -0.1828, -0.4543, -0.978, -0.0442, -0.2039, -0.8913, -0.04032, -0.4517, -0.8719, -0.1828, -0.4543, -0.9577, -0.2011, -0.2058, -0.998, -0.04521, -0.0452, -0.978, -0.0442, -0.2039, -0.9577, -0.2011, -0.2058, -0.9777, -0.2049, -0.04579, 0.9987, -0.03634, -0.03637, 0.9781, -0.2079, -0.009567, 0.9777, -0.2059, -0.04198, 0.8892, -0.448, -0.09265, 0.9777, -0.2059, -0.04198, 0.9781, -0.2079, -0.009567, 0.8892, -0.4571, -0.02092, 0.7058, -0.6935, -0.1446, 0.8892, -0.448, -0.09265, 0.8892, -0.4571, -0.02092, 0.7044, -0.7091, -0.03217, 0.4543, -0.8719, -0.1828, 0.7058, -0.6935, -0.1446, 0.7044, -0.7091, -0.03217, 0.4516, -0.8913, -0.0403, 0.2058, -0.9577, -0.2011, 0.4543, -0.8719, -0.1828, 0.4516, -0.8913, -0.0403, 0.2039, -0.978, -0.04419, 0.04578, -0.9777, -0.2049, 0.2058, -0.9577, -0.2011, 0.2039, -0.978, -0.04419, 0.04521, -0.998, -0.04521, 0.9987, -0.03634, -0.03637, 0.9777, -0.2059, -0.04198, 0.9784, -0.1846, -0.09271, 0.893, -0.4017, -0.203, 0.9784, -0.1846, -0.09271, 0.9777, -0.2059, -0.04198, 0.8892, -0.448, -0.09265, 0.7137, -0.6245, -0.3172, 0.893, -0.4017, -0.203, 0.8892, -0.448, -0.09265, 0.7058, -0.6935, -0.1446, 0.4629, -0.7897, -0.4025, 0.7137, -0.6245, -0.3172, 0.7058, -0.6935, -0.1446, 0.4543, -0.8719, -0.1828, 0.2109, -0.8707, -0.4443, 0.4629, -0.7897, -0.4025, 0.4543, -0.8719, -0.1828, 0.2058, -0.9577, -0.2011, 0.04708, -0.89, -0.4536, 0.2109, -0.8707, -0.4443, 0.2058, -0.9577, -0.2011, 0.04578, -0.9777, -0.2049, 0.9987, -0.03634, -0.03637, 0.9784, -0.1846, -0.09271, 0.9788, -0.1451, -0.1447, 0.8951, -0.3152, -0.3152, 0.9788, -0.1451, -0.1447, 0.9784, -0.1846, -0.09271, 0.893, -0.4017, -0.203, 0.7179, -0.4923, -0.4922, 0.8951, -0.3152, -0.3152, 0.893, -0.4017, -0.203, 0.7137, -0.6245, -0.3172, 0.4676, -0.6251, -0.625, 0.7179, -0.4923, -0.4922, 0.7137, -0.6245, -0.3172, 0.4629, -0.7897, -0.4025, 0.2136, -0.6908, -0.6908, 0.4676, -0.6251, -0.625, 0.4629, -0.7897, -0.4025, 0.2109, -0.8707, -0.4443, 0.04778, -0.7063, -0.7063, 0.2136, -0.6908, -0.6908, 0.2109, -0.8707, -0.4443, 0.04708, -0.89, -0.4536, 0.9987, -0.03634, -0.03637, 0.9788, -0.1451, -0.1447, 0.9784, -0.09246, -0.1848, 0.893, -0.203, -0.4017, 0.9784, -0.09246, -0.1848, 0.9788, -0.1451, -0.1447, 0.8951, -0.3152, -0.3152, 0.7137, -0.3172, -0.6245, 0.893, -0.203, -0.4017, 0.8951, -0.3152, -0.3152, 0.7179, -0.4923, -0.4922, 0.4629, -0.4025, -0.7897, 0.7137, -0.3172, -0.6245, 0.7179, -0.4923, -0.4922, 0.4676, -0.6251, -0.625, 0.2109, -0.4443, -0.8707, 0.4629, -0.4025, -0.7897, 0.4676, -0.6251, -0.625, 0.2136, -0.6908, -0.6908, 0.04711, -0.4536, -0.89, 0.2109, -0.4443, -0.8707, 0.2136, -0.6908, -0.6908, 0.04778, -0.7063, -0.7063, 0.9987, -0.03634, -0.03637, 0.9784, -0.09246, -0.1848, 0.9777, -0.04203, -0.2058, 0.8892, -0.09253, -0.4481, 0.9777, -0.04203, -0.2058, 0.9784, -0.09246, -0.1848, 0.893, -0.203, -0.4017, 0.7058, -0.1446, -0.6935, 0.8892, -0.09253, -0.4481, 0.893, -0.203, -0.4017, 0.7137, -0.3172, -0.6245, 0.4543, -0.1828, -0.8719, 0.7058, -0.1446, -0.6935, 0.7137, -0.3172, -0.6245, 0.4629, -0.4025, -0.7897, 0.2058, -0.2011, -0.9577, 0.4543, -0.1828, -0.8719, 0.4629, -0.4025, -0.7897, 0.2109, -0.4443, -0.8707, 0.04578, -0.2049, -0.9777, 0.2058, -0.2011, -0.9577, 0.2109, -0.4443, -0.8707, 0.04711, -0.4536, -0.89, 0.8892, -0.02087, -0.457, 0.9781, -0.009696, -0.2079, 0.9777, -0.04203, -0.2058, 0.8892, -0.09253, -0.4481, 0.7044, -0.03223, -0.7091, 0.8892, -0.02087, -0.457, 0.8892, -0.09253, -0.4481, 0.7058, -0.1446, -0.6935, 0.4517, -0.04029, -0.8913, 0.7044, -0.03223, -0.7091, 0.7058, -0.1446, -0.6935, 0.4543, -0.1828, -0.8719, 0.2039, -0.04419, -0.978, 0.4517, -0.04029, -0.8913, 0.4543, -0.1828, -0.8719, 0.2058, -0.2011, -0.9577, 0.04519, -0.04519, -0.998, 0.2039, -0.04419, -0.978, 0.2058, -0.2011, -0.9577, 0.04578, -0.2049, -0.9777, -0.9987, -0.03641, 0.03641, -0.9781, -0.2079, 0.009628, -0.9777, -0.2059, 0.04206, -0.8892, -0.4481, 0.09264, -0.9777, -0.2059, 0.04206, -0.9781, -0.2079, 0.009628, -0.8892, -0.4571, 0.0209, -0.7058, -0.6935, 0.1446, -0.8892, -0.4481, 0.09264, -0.8892, -0.4571, 0.0209, -0.7044, -0.7091, 0.03218, -0.4543, -0.8719, 0.1828, -0.7058, -0.6935, 0.1446, -0.7044, -0.7091, 0.03218, -0.4516, -0.8913, 0.04031, -0.2058, -0.9577, 0.2011, -0.4543, -0.8719, 0.1828, -0.4516, -0.8913, 0.04031, -0.2039, -0.978, 0.0442, -0.04581, -0.9777, 0.2049, -0.2058, -0.9577, 0.2011, -0.2039, -0.978, 0.0442, -0.04522, -0.998, 0.04522, -0.9987, -0.03641, 0.03641, -0.9777, -0.2059, 0.04206, -0.9784, -0.1849, 0.09267, -0.893, -0.4017, 0.203, -0.9784, -0.1849, 0.09267, -0.9777, -0.2059, 0.04206, -0.8892, -0.4481, 0.09264, -0.7137, -0.6245, 0.3172, -0.893, -0.4017, 0.203, -0.8892, -0.4481, 0.09264, -0.7058, -0.6935, 0.1446, -0.4629, -0.7897, 0.4025, -0.7137, -0.6245, 0.3172, -0.7058, -0.6935, 0.1446, -0.4543, -0.8719, 0.1828, -0.2109, -0.8707, 0.4443, -0.4629, -0.7897, 0.4025, -0.4543, -0.8719, 0.1828, -0.2058, -0.9577, 0.2011, -0.04707, -0.89, 0.4536, -0.2109, -0.8707, 0.4443, -0.2058, -0.9577, 0.2011, -0.04581, -0.9777, 0.2049, -0.9987, -0.03641, 0.03641, -0.9784, -0.1849, 0.09267, -0.9788, -0.1449, 0.1448, -0.8951, -0.3152, 0.3152, -0.9788, -0.1449, 0.1448, -0.9784, -0.1849, 0.09267, -0.893, -0.4017, 0.203, -0.718, -0.4922, 0.4922, -0.8951, -0.3152, 0.3152, -0.893, -0.4017, 0.203, -0.7137, -0.6245, 0.3172, -0.4676, -0.625, 0.6251, -0.718, -0.4922, 0.4922, -0.7137, -0.6245, 0.3172, -0.4629, -0.7897, 0.4025, -0.2136, -0.6908, 0.6908, -0.4676, -0.625, 0.6251, -0.4629, -0.7897, 0.4025, -0.2109, -0.8707, 0.4443, -0.04777, -0.7063, 0.7063, -0.2136, -0.6908, 0.6908, -0.2109, -0.8707, 0.4443, -0.04707, -0.89, 0.4536, -0.9987, -0.03641, 0.03641, -0.9788, -0.1449, 0.1448, -0.9784, -0.0927, 0.1849, -0.893, -0.203, 0.4017, -0.9784, -0.0927, 0.1849, -0.9788, -0.1449, 0.1448, -0.8951, -0.3152, 0.3152, -0.7137, -0.3173, 0.6245, -0.893, -0.203, 0.4017, -0.8951, -0.3152, 0.3152, -0.718, -0.4922, 0.4922, -0.4629, -0.4025, 0.7898, -0.7137, -0.3173, 0.6245, -0.718, -0.4922, 0.4922, -0.4676, -0.625, 0.6251, -0.2109, -0.4443, 0.8707, -0.4629, -0.4025, 0.7898, -0.4676, -0.625, 0.6251, -0.2136, -0.6908, 0.6908, -0.04709, -0.4536, 0.89, -0.2109, -0.4443, 0.8707, -0.2136, -0.6908, 0.6908, -0.04777, -0.7063, 0.7063, -0.9987, -0.03641, 0.03641, -0.9784, -0.0927, 0.1849, -0.9777, -0.042, 0.2059, -0.8892, -0.09262, 0.4481, -0.9777, -0.042, 0.2059, -0.9784, -0.0927, 0.1849, -0.893, -0.203, 0.4017, -0.7058, -0.1446, 0.6935, -0.8892, -0.09262, 0.4481, -0.893, -0.203, 0.4017, -0.7137, -0.3173, 0.6245, -0.4543, -0.1828, 0.8719, -0.7058, -0.1446, 0.6935, -0.7137, -0.3173, 0.6245, -0.4629, -0.4025, 0.7898, -0.2058, -0.2011, 0.9577, -0.4543, -0.1828, 0.8719, -0.4629, -0.4025, 0.7898, -0.2109, -0.4443, 0.8707, -0.04579, -0.2049, 0.9777, -0.2058, -0.2011, 0.9577, -0.2109, -0.4443, 0.8707, -0.04709, -0.4536, 0.89, -0.8892, -0.02091, 0.457, -0.9781, -0.009608, 0.2079, -0.9777, -0.042, 0.2059, -0.8892, -0.09262, 0.4481, -0.7044, -0.03219, 0.7091, -0.8892, -0.02091, 0.457, -0.8892, -0.09262, 0.4481, -0.7058, -0.1446, 0.6935, -0.4517, -0.04029, 0.8913, -0.7044, -0.03219, 0.7091, -0.7058, -0.1446, 0.6935, -0.4543, -0.1828, 0.8719, -0.2039, -0.04418, 0.978, -0.4517, -0.04029, 0.8913, -0.4543, -0.1828, 0.8719, -0.2058, -0.2011, 0.9577, -0.0452, -0.04517, 0.998, -0.2039, -0.04418, 0.978, -0.2058, -0.2011, 0.9577, -0.04579, -0.2049, 0.9777, 0.03639, -0.03639, 0.9987, 0.009575, -0.2079, 0.9781, 0.04212, -0.2059, 0.9777, 0.09268, -0.4481, 0.8892, 0.04212, -0.2059, 0.9777, 0.009575, -0.2079, 0.9781, 0.0209, -0.4571, 0.8892, 0.1447, -0.6935, 0.7058, 0.09268, -0.4481, 0.8892, 0.0209, -0.4571, 0.8892, 0.03217, -0.7091, 0.7044, 0.1829, -0.8719, 0.4542, 0.1447, -0.6935, 0.7058, 0.03217, -0.7091, 0.7044, 0.04042, -0.8913, 0.4517, 0.2012, -0.9577, 0.2058, 0.1829, -0.8719, 0.4542, 0.04042, -0.8913, 0.4517, 0.0443, -0.978, 0.2039, 0.205, -0.9777, 0.04581, 0.2012, -0.9577, 0.2058, 0.0443, -0.978, 0.2039, 0.04529, -0.998, 0.0452, 0.03639, -0.03639, 0.9987, 0.04212, -0.2059, 0.9777, 0.09283, -0.1848, 0.9784, 0.203, -0.4017, 0.893, 0.09283, -0.1848, 0.9784, 0.04212, -0.2059, 0.9777, 0.09268, -0.4481, 0.8892, 0.3173, -0.6245, 0.7137, 0.203, -0.4017, 0.893, 0.09268, -0.4481, 0.8892, 0.1447, -0.6935, 0.7058, 0.4026, -0.7897, 0.4629, 0.3173, -0.6245, 0.7137, 0.1447, -0.6935, 0.7058, 0.1829, -0.8719, 0.4542, 0.4444, -0.8707, 0.2108, 0.4026, -0.7897, 0.4629, 0.1829, -0.8719, 0.4542, 0.2012, -0.9577, 0.2058, 0.4537, -0.8899, 0.04711, 0.4444, -0.8707, 0.2108, 0.2012, -0.9577, 0.2058, 0.205, -0.9777, 0.04581, 0.03639, -0.03639, 0.9987, 0.09283, -0.1848, 0.9784, 0.1448, -0.1448, 0.9788, 0.3152, -0.3152, 0.8951, 0.1448, -0.1448, 0.9788, 0.09283, -0.1848, 0.9784, 0.203, -0.4017, 0.893, 0.4922, -0.4922, 0.7179, 0.3152, -0.3152, 0.8951, 0.203, -0.4017, 0.893, 0.3173, -0.6245, 0.7137, 0.625, -0.625, 0.4677, 0.4922, -0.4922, 0.7179, 0.3173, -0.6245, 0.7137, 0.4026, -0.7897, 0.4629, 0.6908, -0.6908, 0.2136, 0.625, -0.625, 0.4677, 0.4026, -0.7897, 0.4629, 0.4444, -0.8707, 0.2108, 0.7063, -0.7063, 0.04778, 0.6908, -0.6908, 0.2136, 0.4444, -0.8707, 0.2108, 0.4537, -0.8899, 0.04711, 0.03639, -0.03639, 0.9987, 0.1448, -0.1448, 0.9788, 0.1849, -0.09264, 0.9784, 0.4017, -0.2031, 0.893, 0.1849, -0.09264, 0.9784, 0.1448, -0.1448, 0.9788, 0.3152, -0.3152, 0.8951, 0.6245, -0.3172, 0.7137, 0.4017, -0.2031, 0.893, 0.3152, -0.3152, 0.8951, 0.4922, -0.4922, 0.7179, 0.7897, -0.4027, 0.4629, 0.6245, -0.3172, 0.7137, 0.4922, -0.4922, 0.7179, 0.625, -0.625, 0.4677, 0.8707, -0.4444, 0.2109, 0.7897, -0.4027, 0.4629, 0.625, -0.625, 0.4677, 0.6908, -0.6908, 0.2136, 0.8899, -0.4536, 0.04713, 0.8707, -0.4444, 0.2109, 0.6908, -0.6908, 0.2136, 0.7063, -0.7063, 0.04778, 0.03639, -0.03639, 0.9987, 0.1849, -0.09264, 0.9784, 0.2059, -0.04203, 0.9777, 0.4481, -0.09258, 0.8892, 0.2059, -0.04203, 0.9777, 0.1849, -0.09264, 0.9784, 0.4017, -0.2031, 0.893, 0.6935, -0.1446, 0.7058, 0.4481, -0.09258, 0.8892, 0.4017, -0.2031, 0.893, 0.6245, -0.3172, 0.7137, 0.8719, -0.1828, 0.4543, 0.6935, -0.1446, 0.7058, 0.6245, -0.3172, 0.7137, 0.7897, -0.4027, 0.4629, 0.9577, -0.2011, 0.2058, 0.8719, -0.1828, 0.4543, 0.7897, -0.4027, 0.4629, 0.8707, -0.4444, 0.2109, 0.9777, -0.2048, 0.04578, 0.9577, -0.2011, 0.2058, 0.8707, -0.4444, 0.2109, 0.8899, -0.4536, 0.04713, 0.4571, -0.02083, 0.8892, 0.2079, -0.009647, 0.9781, 0.2059, -0.04203, 0.9777, 0.4481, -0.09258, 0.8892, 0.7091, -0.03214, 0.7044, 0.4571, -0.02083, 0.8892, 0.4481, -0.09258, 0.8892, 0.6935, -0.1446, 0.7058, 0.8913, -0.04029, 0.4517, 0.7091, -0.03214, 0.7044, 0.6935, -0.1446, 0.7058, 0.8719, -0.1828, 0.4543, 0.978, -0.04416, 0.2039, 0.8913, -0.04029, 0.4517, 0.8719, -0.1828, 0.4543, 0.9577, -0.2011, 0.2058, 0.998, -0.04515, 0.04518, 0.978, -0.04416, 0.2039, 0.9577, -0.2011, 0.2058, 0.9777, -0.2048, 0.04578, -0.4517, 0.8913, 0.04032, -0.2039, 0.978, 0.04421, -0.2049, 0.9777, -0.04578, -0.4536, 0.89, -0.0471, -0.7044, 0.7091, 0.03221, -0.4517, 0.8913, 0.04032, -0.4536, 0.89, -0.0471, -0.7063, 0.7063, -0.04777, -0.8892, 0.4571, 0.0209, -0.7044, 0.7091, 0.03221, -0.7063, 0.7063, -0.04777, -0.89, 0.4536, -0.0471, -0.9781, 0.2079, 0.008534, -0.8892, 0.4571, 0.0209, -0.89, 0.4536, -0.0471, -0.9777, 0.2049, -0.0458, -0.9987, 0.0364, 0.03639, -0.9781, 0.2079, 0.008534, -0.9777, 0.2049, -0.0458, -0.9979, 0.04521, -0.0455, 0.02088, 0.8892, 0.4571, 0.009601, 0.9781, 0.2079, -0.0458, 0.9777, 0.2049, -0.04708, 0.89, 0.4536, 0.0322, 0.7044, 0.7091, 0.02088, 0.8892, 0.4571, -0.04708, 0.89, 0.4536, -0.04777, 0.7063, 0.7063, 0.04029, 0.4517, 0.8913, 0.0322, 0.7044, 0.7091, -0.04777, 0.7063, 0.7063, -0.04714, 0.4536, 0.89, 0.04421, 0.2039, 0.978, 0.04029, 0.4517, 0.8913, -0.04714, 0.4536, 0.89, -0.0458, 0.2048, 0.9777, 0.0452, 0.04518, 0.998, 0.04421, 0.2039, 0.978, -0.0458, 0.2048, 0.9777, -0.04509, 0.04519, 0.998, 0.4571, 0.8892, -0.02087, 0.2079, 0.9781, -0.00959, 0.2079, 0.9781, 0.009609, 0.4571, 0.8892, 0.0209, 0.7091, 0.7044, -0.03224, 0.4571, 0.8892, -0.02087, 0.4571, 0.8892, 0.0209, 0.7091, 0.7044, 0.03222, 0.8912, 0.4517, -0.0403, 0.7091, 0.7044, -0.03224, 0.7091, 0.7044, 0.03222, 0.8913, 0.4517, 0.04033, 0.978, 0.2039, -0.0442, 0.8912, 0.4517, -0.0403, 0.8913, 0.4517, 0.04033, 0.978, 0.2039, 0.0442, 0.998, 0.04514, -0.04519, 0.978, 0.2039, -0.0442, 0.978, 0.2039, 0.0442, 0.998, 0.04516, 0.04499, -0.04027, 0.8913, -0.4517, -0.04419, 0.978, -0.2039, 0.009602, 0.9781, -0.2079, 0.0209, 0.8892, -0.4571, -0.03222, 0.7091, -0.7044, -0.04027, 0.8913, -0.4517, 0.0209, 0.8892, -0.4571, 0.03219, 0.7044, -0.7091, -0.02091, 0.4571, -0.8892, -0.03222, 0.7091, -0.7044, 0.03219, 0.7044, -0.7091, 0.04031, 0.4517, -0.8912, -0.008532, 0.2079, -0.9781, -0.02091, 0.4571, -0.8892, 0.04031, 0.4517, -0.8912, 0.04421, 0.2039, -0.978, -0.03639, 0.03638, -0.9987, -0.008532, 0.2079, -0.9781, 0.04421, 0.2039, -0.978, 0.04502, 0.04518, -0.998, 0.04708, -0.89, -0.4536, 0.04578, -0.9777, -0.2049, -0.0443, -0.978, -0.2039, -0.04039, -0.8913, -0.4517, 0.04778, -0.7063, -0.7063, 0.04708, -0.89, -0.4536, -0.04039, -0.8913, -0.4517, -0.03218, -0.7091, -0.7044, 0.04711, -0.4536, -0.89, 0.04778, -0.7063, -0.7063, -0.03218, -0.7091, -0.7044, -0.02092, -0.4571, -0.8892, 0.04578, -0.2049, -0.9777, 0.04711, -0.4536, -0.89, -0.02092, -0.4571, -0.8892, -0.009621, -0.2079, -0.9781, 0.04519, -0.04519, -0.998, 0.04578, -0.2049, -0.9777, -0.009621, -0.2079, -0.9781, -0.0364, -0.0364, -0.9987, 0.4537, -0.8899, 0.04711, 0.205, -0.9777, 0.04581, 0.2039, -0.978, -0.04419, 0.4516, -0.8913, -0.0403, 0.7063, -0.7063, 0.04778, 0.4537, -0.8899, 0.04711, 0.4516, -0.8913, -0.0403, 0.7044, -0.7091, -0.03217, 0.8899, -0.4536, 0.04713, 0.7063, -0.7063, 0.04778, 0.7044, -0.7091, -0.03217, 0.8892, -0.4571, -0.02092, 0.9777, -0.2048, 0.04578, 0.8899, -0.4536, 0.04713, 0.8892, -0.4571, -0.02092, 0.9781, -0.2079, -0.009567, 0.998, -0.04515, 0.04518, 0.9777, -0.2048, 0.04578, 0.9781, -0.2079, -0.009567, 0.9987, -0.03634, -0.03637, -0.04707, -0.89, 0.4536, -0.04581, -0.9777, 0.2049, 0.0443, -0.978, 0.2039, 0.04042, -0.8913, 0.4517, -0.04777, -0.7063, 0.7063, -0.04707, -0.89, 0.4536, 0.04042, -0.8913, 0.4517, 0.03217, -0.7091, 0.7044, -0.04709, -0.4536, 0.89, -0.04777, -0.7063, 0.7063, 0.03217, -0.7091, 0.7044, 0.0209, -0.4571, 0.8892, -0.04579, -0.2049, 0.9777, -0.04709, -0.4536, 0.89, 0.0209, -0.4571, 0.8892, 0.009575, -0.2079, 0.9781, -0.0452, -0.04517, 0.998, -0.04579, -0.2049, 0.9777, 0.009575, -0.2079, 0.9781, 0.03639, -0.03639, 0.9987, -0.4537, -0.8899, -0.04711, -0.205, -0.9777, -0.04579, -0.2039, -0.978, 0.0442, -0.4516, -0.8913, 0.04031, -0.7063, -0.7063, -0.04777, -0.4537, -0.8899, -0.04711, -0.4516, -0.8913, 0.04031, -0.7044, -0.7091, 0.03218, -0.8899, -0.4536, -0.04714, -0.7063, -0.7063, -0.04777, -0.7044, -0.7091, 0.03218, -0.8892, -0.4571, 0.0209, -0.9777, -0.2049, -0.04579, -0.8899, -0.4536, -0.04714, -0.8892, -0.4571, 0.0209, -0.9781, -0.2079, 0.009628, -0.998, -0.04521, -0.0452, -0.9777, -0.2049, -0.04579, -0.9781, -0.2079, 0.009628, -0.9987, -0.03641, 0.03641, 0.4517, -0.04029, -0.8913, 0.2039, -0.04419, -0.978, 0.2051, 0.04582, -0.9777, 0.4536, 0.04709, -0.89, 0.7044, -0.03223, -0.7091, 0.4517, -0.04029, -0.8913, 0.4536, 0.04709, -0.89, 0.7063, 0.04777, -0.7063, 0.8892, -0.02087, -0.457, 0.7044, -0.03223, -0.7091, 0.7063, 0.04777, -0.7063, 0.89, 0.0471, -0.4536, 0.9781, -0.009696, -0.2079, 0.8892, -0.02087, -0.457, 0.89, 0.0471, -0.4536, 0.9777, 0.0458, -0.2049, 0.9987, -0.03634, -0.03637, 0.9781, -0.009696, -0.2079, 0.9777, 0.0458, -0.2049, 0.998, 0.04514, -0.04519, -0.4571, 0.0209, -0.8892, -0.2079, 0.009597, -0.9781, -0.2079, -0.009618, -0.9781, -0.4571, -0.02089, -0.8892, -0.7091, 0.03219, -0.7044, -0.4571, 0.0209, -0.8892, -0.4571, -0.02089, -0.8892, -0.7091, -0.03219, -0.7044, -0.8913, 0.04033, -0.4517, -0.7091, 0.03219, -0.7044, -0.7091, -0.03219, -0.7044, -0.8913, -0.04032, -0.4517, -0.978, 0.0442, -0.2039, -0.8913, 0.04033, -0.4517, -0.8913, -0.04032, -0.4517, -0.978, -0.0442, -0.2039, -0.9979, 0.04521, -0.0455, -0.978, 0.0442, -0.2039, -0.978, -0.0442, -0.2039, -0.998, -0.04521, -0.0452, 0.8913, -0.04029, 0.4517, 0.978, -0.04416, 0.2039, 0.9777, 0.04582, 0.2051, 0.89, 0.04712, 0.4536, 0.7091, -0.03214, 0.7044, 0.8913, -0.04029, 0.4517, 0.89, 0.04712, 0.4536, 0.7063, 0.04778, 0.7063, 0.4571, -0.02083, 0.8892, 0.7091, -0.03214, 0.7044, 0.7063, 0.04778, 0.7063, 0.4536, 0.04708, 0.89, 0.2079, -0.009647, 0.9781, 0.4571, -0.02083, 0.8892, 0.4536, 0.04708, 0.89, 0.2049, 0.04578, 0.9777, 0.03639, -0.03639, 0.9987, 0.2079, -0.009647, 0.9781, 0.2049, 0.04578, 0.9777, 0.0452, 0.04518, 0.998, -0.4517, -0.04029, 0.8913, -0.2039, -0.04418, 0.978, -0.2039, 0.04419, 0.978, -0.4517, 0.0403, 0.8913, -0.7044, -0.03219, 0.7091, -0.4517, -0.04029, 0.8913, -0.4517, 0.0403, 0.8913, -0.7044, 0.03221, 0.7091, -0.8892, -0.02091, 0.457, -0.7044, -0.03219, 0.7091, -0.7044, 0.03221, 0.7091, -0.8892, 0.02089, 0.4571, -0.9781, -0.009608, 0.2079, -0.8892, -0.02091, 0.457, -0.8892, 0.02089, 0.4571, -0.9781, 0.009582, 0.2079, -0.9987, -0.03641, 0.03641, -0.9781, -0.009608, 0.2079, -0.9781, 0.009582, 0.2079, -0.9987, 0.0364, 0.03639])] * 3)])

# ---- objects
ob_bpassembly = bpy.data.objects.new('BPASSEMBLY.', me_new_assembly)
ob_vpdimz = bpy.data.objects.new('VPDIMZ.', None)
ob_vpdimy = bpy.data.objects.new('VPDIMY.', None)
ob_vpdimx = bpy.data.objects.new('VPDIMX.', None)
ob_cage = bpy.data.objects.new('CAGE', me_cage)
ob_wolf_cw24 = bpy.data.objects.new('Wolf CW24', me_box1579534)

# ---- transforms, parenting, visibility, modifiers, constraints
ob_bpassembly.location = (-0.006145, -0.5096, -0.001674)
ob_bpassembly.lineart.crease_threshold = 0.0
ob_vpdimz.parent = ob_bpassembly
ob_vpdimz.location = (0.0, 0.0, 0.1397)
ob_vpdimz.lock_location = (True, True, False)
ob_vpdimz.empty_display_size = 0.3048
ob_vpdimz.empty_image_offset = (0.0, 0.0)
ob_vpdimz.lineart.crease_threshold = 0.0
ob_vpdimy.parent = ob_bpassembly
ob_vpdimy.location = (0.0, 0.5126, 0.0)
ob_vpdimy.lock_location = (True, False, True)
ob_vpdimy.empty_display_size = 0.3048
ob_vpdimy.empty_image_offset = (0.0, 0.0)
ob_vpdimy.lineart.crease_threshold = 0.0
ob_vpdimx.parent = ob_bpassembly
ob_vpdimx.location = (0.581, 0.0, 0.0)
ob_vpdimx.lock_location = (False, True, True)
ob_vpdimx.empty_display_size = 0.3048
ob_vpdimx.empty_image_offset = (0.0, 0.0)
ob_vpdimx.lineart.crease_threshold = 0.0
ob_cage.parent = ob_bpassembly
ob_cage.location = (0.0, 0.0, 0.0)
ob_cage.lock_location = (True, True, True)
ob_cage.lock_rotation = (True, True, True)
ob_cage.hide_render = True
ob_cage.visible_camera = False
ob_cage.visible_diffuse = False
ob_cage.visible_glossy = False
ob_cage.visible_transmission = False
ob_cage.visible_shadow = False
ob_cage.display_type = 'WIRE'
ob_cage.lineart.crease_threshold = 0.0
_vg = ob_cage.vertex_groups.new(name='X Dimension')
_vg = ob_cage.vertex_groups.new(name='Y Dimension')
_vg = ob_cage.vertex_groups.new(name='Z Dimension')
_m = ob_cage.modifiers.new('Hook-VPDIMX.', 'HOOK')
_m.center = (0.5969, 0.0, 0.0)
_m.matrix_inverse = ((1.0, 0.0, 0.0, -0.5969), (0.0, 1.0, 0.0, 0.0), (0.0, 0.0, 1.0, 0.0), (0.0, 0.0, 0.0, 1.0))
_m.object = ob_vpdimx
_m = ob_cage.modifiers.new('Hook-VPDIMY.', 'HOOK')
_m.center = (0.0, -0.5334, 0.0)
_m.matrix_inverse = ((1.0, 0.0, 0.0, 0.0), (0.0, 1.0, 0.0, 0.5334), (0.0, 0.0, 1.0, 0.0), (0.0, 0.0, 0.0, 1.0))
_m.object = ob_vpdimy
_m = ob_cage.modifiers.new('Hook-VPDIMZ.', 'HOOK')
_m.center = (0.0, 0.0, 0.1397)
_m.matrix_inverse = ((1.0, 0.0, 0.0, 0.0), (0.0, 1.0, 0.0, 0.0), (0.0, 0.0, 1.0, -0.1397), (0.0, 0.0, 0.0, 1.0))
_m.object = ob_vpdimz
ob_wolf_cw24.parent = ob_bpassembly
ob_wolf_cw24.location = (-0.005828, -0.0007577, 0.0)
ob_wolf_cw24.scale = (0.01026, 0.01354, 0.01)
ob_wolf_cw24.lineart.crease_threshold = 0.0

# ---- collection membership
col_collection_1.objects.link(ob_bpassembly)
col_collection_1.objects.link(ob_vpdimz)
col_collection_1.objects.link(ob_vpdimy)
col_collection_1.objects.link(ob_vpdimx)
col_collection_1.objects.link(ob_cage)
col_collection_1.objects.link(ob_wolf_cw24)

# ---- scene / render settings (as saved in the file)
scene.frame_start = 1; scene.frame_end = 250; scene.frame_set(1)
scene.render.engine = 'CYCLES'
scene.render.resolution_percentage = 50
scene.render.dither_intensity = 0.0
scene.cycles.use_denoising = False
scene.cycles.samples = 128
scene.cycles.sampling_pattern = 'TABULATED_SOBOL'
scene.cycles.light_sampling_threshold = 0.0
scene.cycles.use_adaptive_sampling = False
scene.cycles.use_light_tree = False
scene.cycles.caustics_reflective = False
scene.cycles.caustics_refractive = False
scene.cycles.blur_glossy = 0.0
scene.cycles.max_bounces = 6
scene.cycles.sample_clamp_direct = 1.0
scene.cycles.sample_clamp_indirect = 1.0
scene.view_settings.view_transform = 'Standard'
bpy.context.view_layer.update()

# ---- added for rendering (the .blend has no active camera and no usable light): camera, sun
cam_auto = bpy.data.cameras.new('AutoCamera')
cam_auto.lens = 50.0
cam_auto.sensor_width = 36.0
cam_auto.clip_end = 1000.0
ob_auto_camera = bpy.data.objects.new('AutoCamera', cam_auto)
scene.collection.objects.link(ob_auto_camera)
ob_auto_camera.location = (1.03604, -1.16966, 0.669351)
ob_auto_camera.rotation_euler = (1.09748, -7.21219e-08, 0.694738)
scene.camera = ob_auto_camera
light_auto_sun = bpy.data.lights.new('AutoSun', 'SUN')
light_auto_sun.energy = 3.0
light_auto_sun.angle = 0.0523599
ob_auto_sun = bpy.data.objects.new('AutoSun', light_auto_sun)
scene.collection.objects.link(ob_auto_sun)
ob_auto_sun.rotation_euler = (0.872665, 0.174533, 0.523599)
bpy.context.view_layer.update()
